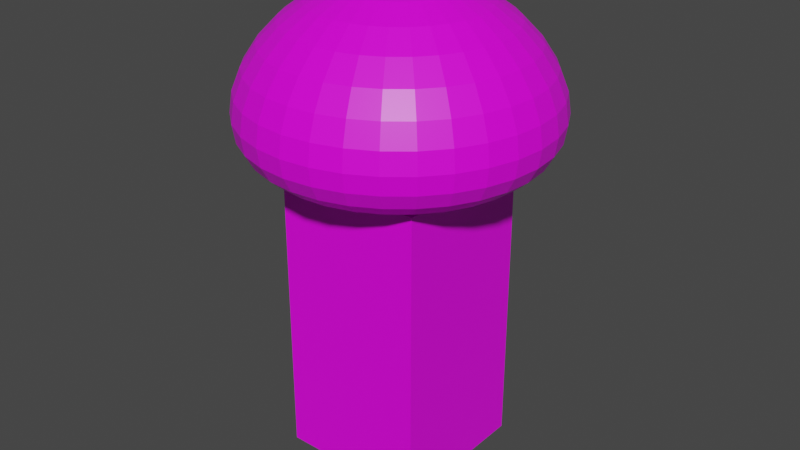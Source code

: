 # Source: research_lab.blend  (saved by Blender 2.90.8; exported with 4.5.12 LTS)
import bpy
from mathutils import Matrix  # noqa: F401  (used for matrix-valued properties, if any)

bpy.ops.wm.read_factory_settings(use_empty=True)
scene = bpy.context.scene
scene.name = 'Scene'

# ---- collections
col_collection = bpy.data.collections.new('Collection'); scene.collection.children.link(col_collection)

# ---- images (referenced by path relative to the original .blend; pixels are not part of the script)
import os
ASSET_DIR = os.environ.get("B2B_ASSET_DIR", "")  # directory of the original .blend (textures are referenced by path, not embedded)
HERE = os.path.dirname(os.path.abspath(__file__))  # packed textures are extracted next to this script under _unpacked/

def load_image(name, relpath, width, height, colorspace="sRGB"):
    """Load a texture the original file referenced (path relative to the .blend, or extracted next to this script)."""
    p = next((c for c in (os.path.join(HERE, relpath), os.path.join(ASSET_DIR, relpath)) if relpath and os.path.exists(c)), "")
    if p:
        img = bpy.data.images.load(p, check_existing=True)
        img.name = name
    else:  # same state as the original file: an image datablock whose file is absent (Cycles renders it pink)
        img = bpy.data.images.new(name, width, height)
        img.source = "FILE"
        img.filepath = "//" + (relpath or name)
    img.colorspace_settings.name = colorspace
    return img
img_pallet_png = load_image('pallet.png', 'pallet.png', 1024, 1024, 'sRGB')

# ---- materials (node trees are filled in below, after node groups)
mat_material = bpy.data.materials.new('Material')
mat_material.alpha_threshold = 0.0
mat_material.use_transparent_shadow = False
mat_material.line_color = (0.0, 0.0, 0.0, 1.0)

# ---- material node trees
mat_material.use_nodes = True; mat_material.node_tree.nodes.clear()
_N = mat_material.node_tree.nodes; _L = mat_material.node_tree.links
n0 = _N.new('ShaderNodeOutputMaterial'); n0.name = 'Material Output'; n0.location = (300, 300)
n1 = _N.new('ShaderNodeBsdfPrincipled'); n1.name = 'Principled BSDF'; n1.location = (10, 300)
n1.distribution = 'GGX'
n1.subsurface_method = 'BURLEY'
n1.inputs[2].default_value = 0.4
n1.inputs[3].default_value = 1.45
n1.inputs[27].default_value = (0.0, 0.0, 0.0, 1.0)
n1.inputs[28].default_value = 1.0
n2 = _N.new('ShaderNodeTexImage'); n2.name = 'Image Texture'; n2.location = (-493, 240)
n2.image = img_pallet_png
n2.interpolation = 'Closest'
_L.new(n1.outputs[0], n0.inputs[0])
_L.new(n2.outputs[0], n1.inputs[0])
n0.is_active_output = True

# ---- world
world_world = bpy.data.worlds.new('World'); scene.world = world_world
world_world.use_nodes = True; world_world.node_tree.nodes.clear()
_N = world_world.node_tree.nodes; _L = world_world.node_tree.links
n0 = _N.new('ShaderNodeOutputWorld'); n0.name = 'World Output'; n0.location = (300, 300)
n1 = _N.new('ShaderNodeBackground'); n1.name = 'Background'; n1.location = (10, 300)
n1.inputs[0].default_value = (0.05088, 0.05088, 0.05088, 1.0)
_L.new(n1.outputs[0], n0.inputs[0])
n0.is_active_output = True
world_world.color = (0.05088, 0.05088, 0.05088)
world_world.use_sun_shadow = False
world_world.sun_shadow_jitter_overblur = 0.0

# ---- meshes
me_cube = bpy.data.meshes.new('Cube')
me_cube.from_pydata([(1.0, 1.0, 4.0), (1.0, 1.0, 0.0), (1.0, -1.0, 4.0), (1.0, -1.0, 0.0), (-1.0, 1.0, 4.0), (-1.0, 1.0, 0.0), (-1.0, -1.0, 4.0), (-1.0, -1.0, 0.0)], [], [(0, 4, 6, 2), (3, 2, 6, 7), (7, 6, 4, 5), (5, 1, 3, 7), (1, 0, 2, 3), (5, 4, 0, 1)])
_uv = me_cube.uv_layers.new(name='UVMap')
_uv.uv.foreach_set('vector', [0.2229, 0.8273, 0.2229, 0.8273, 0.2229, 0.8273, 0.2229, 0.8273, 0.2229, 0.8273, 0.2229, 0.8273, 0.2229, 0.8273, 0.2229, 0.8273, 0.2229, 0.8273, 0.2229, 0.8273, 0.2229, 0.8273, 0.2229, 0.8273, 0.2229, 0.8273, 0.2229, 0.8273, 0.2229, 0.8273, 0.2229, 0.8273, 0.2229, 0.8273, 0.2229, 0.8273, 0.2229, 0.8273, 0.2229, 0.8273, 0.2229, 0.8273, 0.2229, 0.8273, 0.2229, 0.8273, 0.2229, 0.8273])
me_cube.materials.append(mat_material)
me_cube.use_remesh_preserve_volume = False
me_cube.use_remesh_preserve_attributes = False
me_cube.use_mirror_vertex_groups = False
me_cube.update()
me_sphere = bpy.data.meshes.new('Sphere')
me_sphere.from_pydata([(0.0, 0.1951, 0.9858), (0.0, 0.3827, 0.9322), (0.0, 0.5556, 0.847), (0.0, 0.7071, 0.736), (0.0, 0.8315, 0.6066), (0.0, 0.9239, 0.4672), (0.0, 0.9808, 0.3265), (0.0, 1.0, 0.1926), (0.0, 0.9808, 0.07271), (0.0, 0.5556, -0.1949), (0.03806, 0.1913, 0.9858), (0.07466, 0.3753, 0.9322), (0.1084, 0.5449, 0.847), (0.1379, 0.6935, 0.736), (0.1622, 0.8155, 0.6066), (0.1802, 0.9061, 0.4672), (0.1913, 0.9619, 0.3265), (0.1951, 0.9808, 0.1926), (0.1913, 0.9619, 0.07271), (0.1802, 0.9061, -0.02793), (0.1622, 0.8155, -0.1062), (0.1379, 0.6935, -0.1613), (0.1084, 0.5449, -0.1949), (0.07466, 0.3753, -0.2111), (0.03806, 0.1913, -0.2155), (0.07466, 0.1802, 0.9858), (0.1464, 0.3536, 0.9322), (0.2126, 0.5133, 0.847), (0.2706, 0.6533, 0.736), (0.3182, 0.7682, 0.6066), (0.3536, 0.8536, 0.4672), (0.3753, 0.9061, 0.3265), (0.3827, 0.9239, 0.1926), (0.3753, 0.9061, 0.07271), (0.3536, 0.8536, -0.02793), (0.3182, 0.7682, -0.1062), (0.2706, 0.6533, -0.1613), (0.2126, 0.5133, -0.1949), (0.1464, 0.3536, -0.2111), (0.07466, 0.1802, -0.2155), (0.1084, 0.1622, 0.9858), (0.2126, 0.3182, 0.9322), (0.3087, 0.4619, 0.847), (0.3928, 0.5879, 0.736), (0.4619, 0.6913, 0.6066), (0.5133, 0.7682, 0.4672), (0.5449, 0.8155, 0.3265), (0.5556, 0.8315, 0.1926), (0.5449, 0.8155, 0.07271), (0.5133, 0.7682, -0.02793), (0.4619, 0.6913, -0.1062), (0.3928, 0.5879, -0.1613), (0.3087, 0.4619, -0.1949), (0.2126, 0.3182, -0.2111), (0.1084, 0.1622, -0.2155), (0.1379, 0.1379, 0.9858), (0.2706, 0.2706, 0.9322), (0.3928, 0.3928, 0.847), (0.5, 0.5, 0.736), (0.5879, 0.5879, 0.6066), (0.6533, 0.6533, 0.4672), (0.6935, 0.6935, 0.3265), (0.7071, 0.7071, 0.1926), (0.6935, 0.6935, 0.07271), (0.6533, 0.6533, -0.02793), (0.5879, 0.5879, -0.1062), (0.5, 0.5, -0.1613), (0.3928, 0.3928, -0.1949), (0.2706, 0.2706, -0.2111), (0.1379, 0.1379, -0.2155), (0.1622, 0.1084, 0.9858), (0.3182, 0.2126, 0.9322), (0.4619, 0.3087, 0.847), (0.5879, 0.3928, 0.736), (0.6913, 0.4619, 0.6066), (0.7682, 0.5133, 0.4672), (0.8155, 0.5449, 0.3265), (0.8315, 0.5556, 0.1926), (0.8155, 0.5449, 0.07271), (0.7682, 0.5133, -0.02793), (0.6913, 0.4619, -0.1062), (0.5879, 0.3928, -0.1613), (0.4619, 0.3087, -0.1949), (0.3182, 0.2126, -0.2111), (0.1622, 0.1084, -0.2155), (0.1802, 0.07466, 0.9858), (0.3536, 0.1464, 0.9322), (0.5133, 0.2126, 0.847), (0.6533, 0.2706, 0.736), (0.7682, 0.3182, 0.6066), (0.8536, 0.3536, 0.4672), (0.9061, 0.3753, 0.3265), (0.9239, 0.3827, 0.1926), (0.9061, 0.3753, 0.07271), (0.8536, 0.3536, -0.02793), (0.7682, 0.3182, -0.1062), (0.6533, 0.2706, -0.1613), (0.5133, 0.2126, -0.1949), (0.3536, 0.1464, -0.2111), (0.1802, 0.07466, -0.2155), (0.1913, 0.03806, 0.9858), (0.3753, 0.07466, 0.9322), (0.5449, 0.1084, 0.847), (0.6935, 0.1379, 0.736), (0.8155, 0.1622, 0.6066), (0.9061, 0.1802, 0.4672), (0.9619, 0.1913, 0.3265), (0.9808, 0.1951, 0.1926), (0.9619, 0.1913, 0.07271), (0.9061, 0.1802, -0.02793), (0.8155, 0.1622, -0.1062), (0.6935, 0.1379, -0.1613), (0.5449, 0.1084, -0.1949), (0.3753, 0.07466, -0.2111), (0.1913, 0.03806, -0.2155), (0.1951, -3.266e-07, 0.9858), (0.3827, -3.192e-07, 0.9322), (0.5556, -3.117e-07, 0.847), (0.7071, -3.192e-07, 0.736), (0.8315, -3.341e-07, 0.6066), (0.9239, -2.745e-07, 0.4672), (0.9808, -3.937e-07, 0.3265), (1.0, -3.788e-07, 0.1926), (0.9808, -3.937e-07, 0.07271), (0.9239, -2.298e-07, -0.02793), (0.8315, -3.341e-07, -0.1062), (0.7071, -3.192e-07, -0.1613), (0.5556, -3.415e-07, -0.1949), (0.3827, -3.043e-07, -0.2111), (0.1951, -3.08e-07, -0.2155), (0.1913, -0.03806, 0.9858), (0.3753, -0.07466, 0.9322), (0.5449, -0.1084, 0.847), (0.6935, -0.138, 0.736), (0.8155, -0.1622, 0.6066), (0.9061, -0.1802, 0.4672), (0.9619, -0.1913, 0.3265), (0.9808, -0.1951, 0.1926), (0.9619, -0.1913, 0.07271), (0.9061, -0.1802, -0.02793), (0.8155, -0.1622, -0.1062), (0.6935, -0.138, -0.1613), (0.5449, -0.1084, -0.1949), (0.3753, -0.07466, -0.2111), (0.1913, -0.03806, -0.2155), (0.1802, -0.07466, 0.9858), (0.3536, -0.1464, 0.9322), (0.5133, -0.2126, 0.847), (0.6533, -0.2706, 0.736), (0.7682, -0.3182, 0.6066), (0.8536, -0.3536, 0.4672), (0.9061, -0.3753, 0.3265), (0.9239, -0.3827, 0.1926), (0.9061, -0.3753, 0.07271), (0.8536, -0.3536, -0.02793), (0.7682, -0.3182, -0.1062), (0.6533, -0.2706, -0.1613), (0.5133, -0.2126, -0.1949), (0.3536, -0.1464, -0.2111), (0.1802, -0.07466, -0.2155), (0.1622, -0.1084, 0.9858), (0.3182, -0.2126, 0.9322), (0.4619, -0.3087, 0.847), (0.5879, -0.3928, 0.736), (0.6913, -0.4619, 0.6066), (0.7682, -0.5133, 0.4672), (0.8155, -0.5449, 0.3265), (0.8315, -0.5556, 0.1926), (0.8155, -0.5449, 0.07271), (0.7682, -0.5133, -0.02793), (0.6913, -0.4619, -0.1062), (0.5879, -0.3928, -0.1613), (0.4619, -0.3087, -0.1949), (0.3182, -0.2126, -0.2111), (0.1622, -0.1084, -0.2155), (0.1379, -0.138, 0.9858), (0.2706, -0.2706, 0.9322), (0.3928, -0.3928, 0.847), (0.5, -0.5, 0.736), (0.5879, -0.5879, 0.6066), (0.6533, -0.6533, 0.4672), (0.6935, -0.6935, 0.3265), (0.7071, -0.7071, 0.1926), (0.6935, -0.6935, 0.07271), (0.6533, -0.6533, -0.02793), (0.5879, -0.5879, -0.1062), (0.5, -0.5, -0.1613), (0.3928, -0.3928, -0.1949), (0.2706, -0.2706, -0.2111), (0.1379, -0.138, -0.2155), (0.1084, -0.1622, 0.9858), (0.2126, -0.3182, 0.9322), (0.3087, -0.4619, 0.847), (0.3928, -0.5879, 0.736), (0.4619, -0.6913, 0.6066), (0.5133, -0.7682, 0.4672), (0.5449, -0.8155, 0.3265), (0.5556, -0.8315, 0.1926), (0.5449, -0.8155, 0.07271), (0.5133, -0.7682, -0.02793), (0.4619, -0.6913, -0.1062), (0.3928, -0.5879, -0.1613), (0.3087, -0.4619, -0.1949), (0.2126, -0.3182, -0.2111), (0.1084, -0.1622, -0.2155), (0.0, -3.258e-07, -0.2153), (0.07466, -0.1802, 0.9858), (0.1464, -0.3536, 0.9322), (0.2126, -0.5133, 0.847), (0.2706, -0.6533, 0.736), (0.3182, -0.7682, 0.6066), (0.3536, -0.8536, 0.4672), (0.3753, -0.9061, 0.3265), (0.3827, -0.9239, 0.1926), (0.3753, -0.9061, 0.07271), (0.3536, -0.8536, -0.02793), (0.3182, -0.7682, -0.1062), (0.2706, -0.6533, -0.1613), (0.2126, -0.5133, -0.1949), (0.1464, -0.3536, -0.2111), (0.07466, -0.1802, -0.2155), (0.03806, -0.1913, 0.9858), (0.07466, -0.3753, 0.9322), (0.1084, -0.5449, 0.847), (0.1379, -0.6935, 0.736), (0.1622, -0.8155, 0.6066), (0.1802, -0.9061, 0.4672), (0.1913, -0.9619, 0.3265), (0.1951, -0.9808, 0.1926), (0.1913, -0.9619, 0.07271), (0.1802, -0.9061, -0.02793), (0.1622, -0.8155, -0.1062), (0.1379, -0.6935, -0.1613), (0.1084, -0.5449, -0.1949), (0.07466, -0.3753, -0.2111), (0.03806, -0.1913, -0.2155), (-7.212e-09, -0.1951, 0.9858), (4.122e-08, -0.3827, 0.9322), (2.632e-08, -0.5556, 0.847), (-2.584e-08, -0.7071, 0.736), (-8.544e-08, -0.8315, 0.6066), (6.357e-08, -0.9239, 0.4672), (-8.544e-08, -0.9808, 0.3265), (-1.003e-07, -1.0, 0.1926), (-8.544e-08, -0.9808, 0.07271), (6.357e-08, -0.9239, -0.02793), (-8.544e-08, -0.8315, -0.1062), (-2.584e-08, -0.7071, -0.1613), (-1.094e-08, -0.5556, -0.1949), (3.964e-09, -0.3827, -0.2111), (3.964e-09, -0.1951, -0.2155), (-0.03806, -0.1913, 0.9858), (-0.07466, -0.3753, 0.9322), (-0.1084, -0.5449, 0.847), (-0.1379, -0.6935, 0.736), (-0.1622, -0.8155, 0.6066), (-0.1802, -0.9061, 0.4672), (-0.1913, -0.9619, 0.3265), (-0.1951, -0.9808, 0.1926), (-0.1913, -0.9619, 0.07271), (-0.1802, -0.9061, -0.02793), (-0.1622, -0.8155, -0.1062), (-0.1379, -0.6935, -0.1613), (-0.1084, -0.5449, -0.1949), (-0.07466, -0.3753, -0.2111), (-0.03806, -0.1913, -0.2155), (-0.07466, -0.1802, 0.9858), (-0.1464, -0.3536, 0.9322), (-0.2126, -0.5133, 0.847), (-0.2706, -0.6533, 0.736), (-0.3182, -0.7682, 0.6066), (-0.3536, -0.8536, 0.4672), (-0.3753, -0.9061, 0.3265), (-0.3827, -0.9239, 0.1926), (-0.3753, -0.9061, 0.07271), (-0.3536, -0.8536, -0.02793), (-0.3182, -0.7682, -0.1062), (-0.2706, -0.6533, -0.1613), (-0.2126, -0.5133, -0.1949), (-0.1464, -0.3536, -0.2111), (-0.07466, -0.1802, -0.2155), (-0.1084, -0.1622, 0.9858), (-0.2126, -0.3182, 0.9322), (-0.3087, -0.4619, 0.847), (-0.3928, -0.5879, 0.736), (-0.4619, -0.6913, 0.6066), (-0.5133, -0.7682, 0.4672), (-0.5449, -0.8155, 0.3265), (-0.5556, -0.8315, 0.1926), (-0.5449, -0.8155, 0.07271), (-0.5133, -0.7682, -0.02793), (-0.4619, -0.6913, -0.1062), (-0.3928, -0.5879, -0.1613), (-0.3087, -0.4619, -0.1949), (-0.2126, -0.3182, -0.2111), (-0.1084, -0.1622, -0.2155), (-2.304e-07, -5.562e-07, 1.004), (-0.1379, -0.138, 0.9858), (-0.2706, -0.2706, 0.9322), (-0.3928, -0.3928, 0.847), (-0.5, -0.5, 0.736), (-0.5879, -0.5879, 0.6066), (-0.6533, -0.6533, 0.4672), (-0.6935, -0.6935, 0.3265), (-0.7071, -0.7071, 0.1926), (-0.6935, -0.6935, 0.07271), (-0.6533, -0.6533, -0.02793), (-0.5879, -0.5879, -0.1062), (-0.5, -0.5, -0.1613), (-0.3928, -0.3928, -0.1949), (-0.2706, -0.2706, -0.2111), (-0.1379, -0.1379, -0.2155), (-0.1622, -0.1084, 0.9858), (-0.3182, -0.2126, 0.9322), (-0.4619, -0.3087, 0.847), (-0.5879, -0.3928, 0.736), (-0.6913, -0.4619, 0.6066), (-0.7682, -0.5133, 0.4672), (-0.8155, -0.5449, 0.3265), (-0.8315, -0.5556, 0.1926), (-0.8155, -0.5449, 0.07271), (-0.7682, -0.5133, -0.02793), (-0.6913, -0.4619, -0.1062), (-0.5879, -0.3928, -0.1613), (-0.4619, -0.3087, -0.1949), (-0.3182, -0.2126, -0.2111), (-0.1622, -0.1084, -0.2155), (-0.1802, -0.07466, 0.9858), (-0.3536, -0.1464, 0.9322), (-0.5133, -0.2126, 0.847), (-0.6533, -0.2706, 0.736), (-0.7682, -0.3182, 0.6066), (-0.8536, -0.3536, 0.4672), (-0.9061, -0.3753, 0.3265), (-0.9239, -0.3827, 0.1926), (-0.9061, -0.3753, 0.07271), (-0.8536, -0.3536, -0.02793), (-0.7682, -0.3182, -0.1062), (-0.6533, -0.2706, -0.1613), (-0.5133, -0.2126, -0.1949), (-0.3536, -0.1464, -0.2111), (-0.1802, -0.07466, -0.2155), (-0.1913, -0.03806, 0.9858), (-0.3753, -0.07466, 0.9322), (-0.5449, -0.1084, 0.847), (-0.6935, -0.1379, 0.736), (-0.8155, -0.1622, 0.6066), (-0.9061, -0.1802, 0.4672), (-0.9619, -0.1913, 0.3265), (-0.9808, -0.1951, 0.1926), (-0.9619, -0.1913, 0.07271), (-0.9061, -0.1802, -0.02793), (-0.8155, -0.1622, -0.1062), (-0.6935, -0.1379, -0.1613), (-0.5449, -0.1084, -0.1949), (-0.3753, -0.07466, -0.2111), (-0.1913, -0.03806, -0.2155), (-0.1951, -3.117e-07, 0.9858), (-0.3827, -2.819e-07, 0.9322), (-0.5556, -2.819e-07, 0.847), (-0.7071, -1.851e-07, 0.736), (-0.8315, -1.404e-07, 0.6066), (-0.9239, -3.192e-07, 0.4672), (-0.9808, -9.567e-08, 0.3265), (-1.0, -1.404e-07, 0.1926), (-0.9808, -9.567e-08, 0.07271), (-0.9239, -3.192e-07, -0.02793), (-0.8315, -1.404e-07, -0.1062), (-0.7071, -1.851e-07, -0.1613), (-0.5556, -2.596e-07, -0.1949), (-0.3827, -2.521e-07, -0.2111), (-0.1951, -3.155e-07, -0.2155), (-0.1913, 0.03806, 0.9858), (-0.3753, 0.07466, 0.9322), (-0.5449, 0.1084, 0.847), (-0.6935, 0.1379, 0.736), (-0.8155, 0.1622, 0.6066), (-0.9061, 0.1802, 0.4672), (-0.9619, 0.1913, 0.3265), (-0.9808, 0.1951, 0.1926), (-0.9619, 0.1913, 0.07271), (-0.9061, 0.1802, -0.02793), (-0.8155, 0.1622, -0.1062), (-0.6935, 0.1379, -0.1613), (-0.5449, 0.1084, -0.1949), (-0.3753, 0.07466, -0.2111), (-0.1913, 0.03806, -0.2155), (-0.1802, 0.07466, 0.9858), (-0.3536, 0.1464, 0.9322), (-0.5133, 0.2126, 0.847), (-0.6533, 0.2706, 0.736), (-0.7682, 0.3182, 0.6066), (-0.8536, 0.3536, 0.4672), (-0.9061, 0.3753, 0.3265), (-0.9239, 0.3827, 0.1926), (-0.9061, 0.3753, 0.07271), (-0.8536, 0.3536, -0.02793), (-0.7682, 0.3182, -0.1062), (-0.6533, 0.2706, -0.1613), (-0.5133, 0.2126, -0.1949), (-0.3536, 0.1464, -0.2111), (-0.1802, 0.07466, -0.2155), (-0.1622, 0.1084, 0.9858), (-0.3182, 0.2126, 0.9322), (-0.4619, 0.3087, 0.847), (-0.5879, 0.3928, 0.736), (-0.6913, 0.4619, 0.6066), (-0.7682, 0.5133, 0.4672), (-0.8155, 0.5449, 0.3265), (-0.8315, 0.5556, 0.1926), (-0.8155, 0.5449, 0.07271), (-0.7682, 0.5133, -0.02793), (-0.6913, 0.4619, -0.1062), (-0.5879, 0.3928, -0.1613), (-0.4619, 0.3087, -0.1949), (-0.3182, 0.2126, -0.2111), (-0.1622, 0.1084, -0.2155), (-0.1379, 0.1379, 0.9858), (-0.2706, 0.2706, 0.9322), (-0.3928, 0.3928, 0.847), (-0.5, 0.5, 0.736), (-0.5879, 0.5879, 0.6066), (-0.6533, 0.6533, 0.4672), (-0.6935, 0.6935, 0.3265), (-0.7071, 0.7071, 0.1926), (-0.6935, 0.6935, 0.07271), (-0.6533, 0.6533, -0.02793), (-0.5879, 0.5879, -0.1062), (-0.5, 0.5, -0.1613), (-0.3928, 0.3928, -0.1949), (-0.2706, 0.2706, -0.2111), (-0.1379, 0.1379, -0.2155), (-0.1084, 0.1622, 0.9858), (-0.2126, 0.3182, 0.9322), (-0.3087, 0.4619, 0.847), (-0.3928, 0.5879, 0.736), (-0.4619, 0.6913, 0.6066), (-0.5133, 0.7682, 0.4672), (-0.5449, 0.8155, 0.3265), (-0.5556, 0.8315, 0.1926), (-0.5449, 0.8155, 0.07271), (-0.5133, 0.7682, -0.02793), (-0.4619, 0.6913, -0.1062), (-0.3928, 0.5879, -0.1613), (-0.3087, 0.4619, -0.1949), (-0.2126, 0.3182, -0.2111), (-0.1084, 0.1622, -0.2155), (-0.07466, 0.1802, 0.9858), (-0.1464, 0.3536, 0.9322), (-0.2126, 0.5133, 0.847), (-0.2706, 0.6533, 0.736), (-0.3182, 0.7682, 0.6066), (-0.3536, 0.8536, 0.4672), (-0.3753, 0.9061, 0.3265), (-0.3827, 0.9239, 0.1926), (-0.3753, 0.9061, 0.07271), (-0.3536, 0.8536, -0.02793), (-0.3182, 0.7682, -0.1062), (-0.2706, 0.6533, -0.1613), (-0.2126, 0.5133, -0.1949), (-0.1464, 0.3536, -0.2111), (-0.07466, 0.1802, -0.2155), (-0.03806, 0.1913, 0.9858), (-0.07466, 0.3753, 0.9322), (-0.1084, 0.5449, 0.847), (-0.1379, 0.6935, 0.736), (-0.1622, 0.8155, 0.6066), (-0.1802, 0.9061, 0.4672), (-0.1913, 0.9619, 0.3265), (-0.1951, 0.9808, 0.1926), (-0.1913, 0.9619, 0.07271), (-0.1802, 0.9061, -0.02793), (-0.1622, 0.8155, -0.1062), (-0.1379, 0.6935, -0.1613), (-0.1084, 0.5449, -0.1949), (-0.07466, 0.3753, -0.2111), (-0.03806, 0.1913, -0.2155), (6.357e-08, 0.9239, -0.02793), (2.722e-07, 0.8315, -0.1062), (1.53e-07, 0.7071, -0.1613), (7.847e-08, 0.3827, -0.2111), (1.514e-08, 0.1951, -0.2155)], [], [(1, 0, 10, 11), (477, 8, 18, 19), (2, 1, 11, 12), (478, 477, 19, 20), (3, 2, 12, 13), (479, 478, 20, 21), (4, 3, 13, 14), (9, 479, 21, 22), (5, 4, 14, 15), (480, 9, 22, 23), (6, 5, 15, 16), (481, 480, 23, 24), (7, 6, 16, 17), (0, 296, 10), (205, 481, 24), (8, 7, 17, 18), (10, 296, 25), (205, 24, 39), (18, 17, 32, 33), (11, 10, 25, 26), (19, 18, 33, 34), (12, 11, 26, 27), (20, 19, 34, 35), (13, 12, 27, 28), (21, 20, 35, 36), (14, 13, 28, 29), (22, 21, 36, 37), (15, 14, 29, 30), (23, 22, 37, 38), (16, 15, 30, 31), (24, 23, 38, 39), (17, 16, 31, 32), (29, 28, 43, 44), (37, 36, 51, 52), (30, 29, 44, 45), (38, 37, 52, 53), (31, 30, 45, 46), (39, 38, 53, 54), (32, 31, 46, 47), (25, 296, 40), (205, 39, 54), (33, 32, 47, 48), (26, 25, 40, 41), (34, 33, 48, 49), (27, 26, 41, 42), (35, 34, 49, 50), (28, 27, 42, 43), (36, 35, 50, 51), (48, 47, 62, 63), (41, 40, 55, 56), (49, 48, 63, 64), (42, 41, 56, 57), (50, 49, 64, 65), (43, 42, 57, 58), (51, 50, 65, 66), (44, 43, 58, 59), (52, 51, 66, 67), (45, 44, 59, 60), (53, 52, 67, 68), (46, 45, 60, 61), (54, 53, 68, 69), (47, 46, 61, 62), (40, 296, 55), (205, 54, 69), (67, 66, 81, 82), (60, 59, 74, 75), (68, 67, 82, 83), (61, 60, 75, 76), (69, 68, 83, 84), (62, 61, 76, 77), (55, 296, 70), (205, 69, 84), (63, 62, 77, 78), (56, 55, 70, 71), (64, 63, 78, 79), (57, 56, 71, 72), (65, 64, 79, 80), (58, 57, 72, 73), (66, 65, 80, 81), (59, 58, 73, 74), (71, 70, 85, 86), (79, 78, 93, 94), (72, 71, 86, 87), (80, 79, 94, 95), (73, 72, 87, 88), (81, 80, 95, 96), (74, 73, 88, 89), (82, 81, 96, 97), (75, 74, 89, 90), (83, 82, 97, 98), (76, 75, 90, 91), (84, 83, 98, 99), (77, 76, 91, 92), (70, 296, 85), (205, 84, 99), (78, 77, 92, 93), (90, 89, 104, 105), (98, 97, 112, 113), (91, 90, 105, 106), (99, 98, 113, 114), (92, 91, 106, 107), (85, 296, 100), (205, 99, 114), (93, 92, 107, 108), (86, 85, 100, 101), (94, 93, 108, 109), (87, 86, 101, 102), (95, 94, 109, 110), (88, 87, 102, 103), (96, 95, 110, 111), (89, 88, 103, 104), (97, 96, 111, 112), (109, 108, 123, 124), (102, 101, 116, 117), (110, 109, 124, 125), (103, 102, 117, 118), (111, 110, 125, 126), (104, 103, 118, 119), (112, 111, 126, 127), (105, 104, 119, 120), (113, 112, 127, 128), (106, 105, 120, 121), (114, 113, 128, 129), (107, 106, 121, 122), (100, 296, 115), (205, 114, 129), (108, 107, 122, 123), (101, 100, 115, 116), (128, 127, 142, 143), (121, 120, 135, 136), (129, 128, 143, 144), (122, 121, 136, 137), (115, 296, 130), (205, 129, 144), (123, 122, 137, 138), (116, 115, 130, 131), (124, 123, 138, 139), (117, 116, 131, 132), (125, 124, 139, 140), (118, 117, 132, 133), (126, 125, 140, 141), (119, 118, 133, 134), (127, 126, 141, 142), (120, 119, 134, 135), (140, 139, 154, 155), (133, 132, 147, 148), (141, 140, 155, 156), (134, 133, 148, 149), (142, 141, 156, 157), (135, 134, 149, 150), (143, 142, 157, 158), (136, 135, 150, 151), (144, 143, 158, 159), (137, 136, 151, 152), (130, 296, 145), (205, 144, 159), (138, 137, 152, 153), (131, 130, 145, 146), (139, 138, 153, 154), (132, 131, 146, 147), (159, 158, 173, 174), (152, 151, 166, 167), (145, 296, 160), (205, 159, 174), (153, 152, 167, 168), (146, 145, 160, 161), (154, 153, 168, 169), (147, 146, 161, 162), (155, 154, 169, 170), (148, 147, 162, 163), (156, 155, 170, 171), (149, 148, 163, 164), (157, 156, 171, 172), (150, 149, 164, 165), (158, 157, 172, 173), (151, 150, 165, 166), (163, 162, 177, 178), (171, 170, 185, 186), (164, 163, 178, 179), (172, 171, 186, 187), (165, 164, 179, 180), (173, 172, 187, 188), (166, 165, 180, 181), (174, 173, 188, 189), (167, 166, 181, 182), (160, 296, 175), (205, 174, 189), (168, 167, 182, 183), (161, 160, 175, 176), (169, 168, 183, 184), (162, 161, 176, 177), (170, 169, 184, 185), (182, 181, 196, 197), (175, 296, 190), (205, 189, 204), (183, 182, 197, 198), (176, 175, 190, 191), (184, 183, 198, 199), (177, 176, 191, 192), (185, 184, 199, 200), (178, 177, 192, 193), (186, 185, 200, 201), (179, 178, 193, 194), (187, 186, 201, 202), (180, 179, 194, 195), (188, 187, 202, 203), (181, 180, 195, 196), (189, 188, 203, 204), (201, 200, 216, 217), (194, 193, 209, 210), (202, 201, 217, 218), (195, 194, 210, 211), (203, 202, 218, 219), (196, 195, 211, 212), (204, 203, 219, 220), (197, 196, 212, 213), (190, 296, 206), (205, 204, 220), (198, 197, 213, 214), (191, 190, 206, 207), (199, 198, 214, 215), (192, 191, 207, 208), (200, 199, 215, 216), (193, 192, 208, 209), (206, 296, 221), (205, 220, 235), (214, 213, 228, 229), (207, 206, 221, 222), (215, 214, 229, 230), (208, 207, 222, 223), (216, 215, 230, 231), (209, 208, 223, 224), (217, 216, 231, 232), (210, 209, 224, 225), (218, 217, 232, 233), (211, 210, 225, 226), (219, 218, 233, 234), (212, 211, 226, 227), (220, 219, 234, 235), (213, 212, 227, 228), (225, 224, 239, 240), (233, 232, 247, 248), (226, 225, 240, 241), (234, 233, 248, 249), (227, 226, 241, 242), (235, 234, 249, 250), (228, 227, 242, 243), (221, 296, 236), (205, 235, 250), (229, 228, 243, 244), (222, 221, 236, 237), (230, 229, 244, 245), (223, 222, 237, 238), (231, 230, 245, 246), (224, 223, 238, 239), (232, 231, 246, 247), (244, 243, 258, 259), (237, 236, 251, 252), (245, 244, 259, 260), (238, 237, 252, 253), (246, 245, 260, 261), (239, 238, 253, 254), (247, 246, 261, 262), (240, 239, 254, 255), (248, 247, 262, 263), (241, 240, 255, 256), (249, 248, 263, 264), (242, 241, 256, 257), (250, 249, 264, 265), (243, 242, 257, 258), (236, 296, 251), (205, 250, 265), (263, 262, 277, 278), (256, 255, 270, 271), (264, 263, 278, 279), (257, 256, 271, 272), (265, 264, 279, 280), (258, 257, 272, 273), (251, 296, 266), (205, 265, 280), (259, 258, 273, 274), (252, 251, 266, 267), (260, 259, 274, 275), (253, 252, 267, 268), (261, 260, 275, 276), (254, 253, 268, 269), (262, 261, 276, 277), (255, 254, 269, 270), (275, 274, 289, 290), (268, 267, 282, 283), (276, 275, 290, 291), (269, 268, 283, 284), (277, 276, 291, 292), (270, 269, 284, 285), (278, 277, 292, 293), (271, 270, 285, 286), (279, 278, 293, 294), (272, 271, 286, 287), (280, 279, 294, 295), (273, 272, 287, 288), (266, 296, 281), (205, 280, 295), (274, 273, 288, 289), (267, 266, 281, 282), (294, 293, 309, 310), (287, 286, 302, 303), (295, 294, 310, 311), (288, 287, 303, 304), (281, 296, 297), (205, 295, 311), (289, 288, 304, 305), (282, 281, 297, 298), (290, 289, 305, 306), (283, 282, 298, 299), (291, 290, 306, 307), (284, 283, 299, 300), (292, 291, 307, 308), (285, 284, 300, 301), (293, 292, 308, 309), (286, 285, 301, 302), (299, 298, 313, 314), (307, 306, 321, 322), (300, 299, 314, 315), (308, 307, 322, 323), (301, 300, 315, 316), (309, 308, 323, 324), (302, 301, 316, 317), (310, 309, 324, 325), (303, 302, 317, 318), (311, 310, 325, 326), (304, 303, 318, 319), (297, 296, 312), (205, 311, 326), (305, 304, 319, 320), (298, 297, 312, 313), (306, 305, 320, 321), (318, 317, 332, 333), (326, 325, 340, 341), (319, 318, 333, 334), (312, 296, 327), (205, 326, 341), (320, 319, 334, 335), (313, 312, 327, 328), (321, 320, 335, 336), (314, 313, 328, 329), (322, 321, 336, 337), (315, 314, 329, 330), (323, 322, 337, 338), (316, 315, 330, 331), (324, 323, 338, 339), (317, 316, 331, 332), (325, 324, 339, 340), (337, 336, 351, 352), (330, 329, 344, 345), (338, 337, 352, 353), (331, 330, 345, 346), (339, 338, 353, 354), (332, 331, 346, 347), (340, 339, 354, 355), (333, 332, 347, 348), (341, 340, 355, 356), (334, 333, 348, 349), (327, 296, 342), (205, 341, 356), (335, 334, 349, 350), (328, 327, 342, 343), (336, 335, 350, 351), (329, 328, 343, 344), (356, 355, 370, 371), (349, 348, 363, 364), (342, 296, 357), (205, 356, 371), (350, 349, 364, 365), (343, 342, 357, 358), (351, 350, 365, 366), (344, 343, 358, 359), (352, 351, 366, 367), (345, 344, 359, 360), (353, 352, 367, 368), (346, 345, 360, 361), (354, 353, 368, 369), (347, 346, 361, 362), (355, 354, 369, 370), (348, 347, 362, 363), (360, 359, 374, 375), (368, 367, 382, 383), (361, 360, 375, 376), (369, 368, 383, 384), (362, 361, 376, 377), (370, 369, 384, 385), (363, 362, 377, 378), (371, 370, 385, 386), (364, 363, 378, 379), (357, 296, 372), (205, 371, 386), (365, 364, 379, 380), (358, 357, 372, 373), (366, 365, 380, 381), (359, 358, 373, 374), (367, 366, 381, 382), (379, 378, 393, 394), (372, 296, 387), (205, 386, 401), (380, 379, 394, 395), (373, 372, 387, 388), (381, 380, 395, 396), (374, 373, 388, 389), (382, 381, 396, 397), (375, 374, 389, 390), (383, 382, 397, 398), (376, 375, 390, 391), (384, 383, 398, 399), (377, 376, 391, 392), (385, 384, 399, 400), (378, 377, 392, 393), (386, 385, 400, 401), (398, 397, 412, 413), (391, 390, 405, 406), (399, 398, 413, 414), (392, 391, 406, 407), (400, 399, 414, 415), (393, 392, 407, 408), (401, 400, 415, 416), (394, 393, 408, 409), (387, 296, 402), (205, 401, 416), (395, 394, 409, 410), (388, 387, 402, 403), (396, 395, 410, 411), (389, 388, 403, 404), (397, 396, 411, 412), (390, 389, 404, 405), (205, 416, 431), (410, 409, 424, 425), (403, 402, 417, 418), (411, 410, 425, 426), (404, 403, 418, 419), (412, 411, 426, 427), (405, 404, 419, 420), (413, 412, 427, 428), (406, 405, 420, 421), (414, 413, 428, 429), (407, 406, 421, 422), (415, 414, 429, 430), (408, 407, 422, 423), (416, 415, 430, 431), (409, 408, 423, 424), (402, 296, 417), (429, 428, 443, 444), (422, 421, 436, 437), (430, 429, 444, 445), (423, 422, 437, 438), (431, 430, 445, 446), (424, 423, 438, 439), (417, 296, 432), (205, 431, 446), (425, 424, 439, 440), (418, 417, 432, 433), (426, 425, 440, 441), (419, 418, 433, 434), (427, 426, 441, 442), (420, 419, 434, 435), (428, 427, 442, 443), (421, 420, 435, 436), (433, 432, 447, 448), (441, 440, 455, 456), (434, 433, 448, 449), (442, 441, 456, 457), (435, 434, 449, 450), (443, 442, 457, 458), (436, 435, 450, 451), (444, 443, 458, 459), (437, 436, 451, 452), (445, 444, 459, 460), (438, 437, 452, 453), (446, 445, 460, 461), (439, 438, 453, 454), (432, 296, 447), (205, 446, 461), (440, 439, 454, 455), (452, 451, 466, 467), (460, 459, 474, 475), (453, 452, 467, 468), (461, 460, 475, 476), (454, 453, 468, 469), (447, 296, 462), (205, 461, 476), (455, 454, 469, 470), (448, 447, 462, 463), (456, 455, 470, 471), (449, 448, 463, 464), (457, 456, 471, 472), (450, 449, 464, 465), (458, 457, 472, 473), (451, 450, 465, 466), (459, 458, 473, 474), (471, 470, 8, 477), (464, 463, 1, 2), (472, 471, 477, 478), (465, 464, 2, 3), (473, 472, 478, 479), (466, 465, 3, 4), (474, 473, 479, 9), (467, 466, 4, 5), (475, 474, 9, 480), (468, 467, 5, 6), (476, 475, 480, 481), (469, 468, 6, 7), (462, 296, 0), (205, 476, 481), (470, 469, 7, 8), (463, 462, 0, 1)])
_uv = me_sphere.uv_layers.new(name='UVMap')
_uv.uv.foreach_set('vector', [0.1242, 0.1949, 0.1242, 0.1949, 0.1242, 0.1949, 0.1242, 0.1949, 0.1242, 0.1949, 0.1242, 0.1949, 0.1242, 0.1949, 0.1242, 0.1949, 0.1242, 0.1949, 0.1242, 0.1949, 0.1242, 0.1949, 0.1242, 0.1949, 0.1242, 0.1949, 0.1242, 0.1949, 0.1242, 0.1949, 0.1242, 0.1949, 0.1242, 0.1949, 0.1242, 0.1949, 0.1242, 0.1949, 0.1242, 0.1949, 0.1242, 0.1949, 0.1242, 0.1949, 0.1242, 0.1949, 0.1242, 0.1949, 0.1242, 0.1949, 0.1242, 0.1949, 0.1242, 0.1949, 0.1242, 0.1949, 0.1242, 0.1949, 0.1242, 0.1949, 0.1242, 0.1949, 0.1242, 0.1949, 0.1242, 0.1949, 0.1242, 0.1949, 0.1242, 0.1949, 0.1242, 0.1949, 0.1242, 0.1949, 0.1242, 0.1949, 0.1242, 0.1949, 0.1242, 0.1949, 0.1242, 0.1949, 0.1242, 0.1949, 0.1242, 0.1949, 0.1242, 0.1949, 0.1242, 0.1949, 0.1242, 0.1949, 0.1242, 0.1949, 0.1242, 0.1949, 0.1242, 0.1949, 0.1242, 0.1949, 0.1242, 0.1949, 0.1242, 0.1949, 0.1242, 0.1949, 0.1242, 0.1949, 0.1242, 0.1949, 0.1242, 0.1949, 0.1242, 0.1949, 0.1242, 0.1949, 0.1242, 0.1949, 0.1242, 0.1949, 0.1242, 0.1949, 0.1242, 0.1949, 0.1242, 0.1949, 0.1242, 0.1949, 0.1242, 0.1949, 0.1242, 0.1949, 0.1242, 0.1949, 0.1242, 0.1949, 0.1242, 0.1949, 0.1242, 0.1949, 0.1242, 0.1949, 0.1242, 0.1949, 0.1242, 0.1949, 0.1242, 0.1949, 0.1242, 0.1949, 0.1242, 0.1949, 0.1242, 0.1949, 0.1242, 0.1949, 0.1242, 0.1949, 0.1242, 0.1949, 0.1242, 0.1949, 0.1242, 0.1949, 0.1242, 0.1949, 0.1242, 0.1949, 0.1242, 0.1949, 0.1242, 0.1949, 0.1242, 0.1949, 0.1242, 0.1949, 0.1242, 0.1949, 0.1242, 0.1949, 0.1242, 0.1949, 0.1242, 0.1949, 0.1242, 0.1949, 0.1242, 0.1949, 0.1242, 0.1949, 0.1242, 0.1949, 0.1242, 0.1949, 0.1242, 0.1949, 0.1242, 0.1949, 0.1242, 0.1949, 0.1242, 0.1949, 0.1242, 0.1949, 0.1242, 0.1949, 0.1242, 0.1949, 0.1242, 0.1949, 0.1242, 0.1949, 0.1242, 0.1949, 0.1242, 0.1949, 0.1242, 0.1949, 0.1242, 0.1949, 0.1242, 0.1949, 0.1242, 0.1949, 0.1242, 0.1949, 0.1242, 0.1949, 0.1242, 0.1949, 0.1242, 0.1949, 0.1242, 0.1949, 0.1242, 0.1949, 0.1242, 0.1949, 0.1242, 0.1949, 0.1242, 0.1949, 0.1242, 0.1949, 0.1242, 0.1949, 0.1242, 0.1949, 0.1242, 0.1949, 0.1242, 0.1949, 0.1242, 0.1949, 0.1242, 0.1949, 0.1242, 0.1949, 0.1242, 0.1949, 0.1242, 0.1949, 0.1242, 0.1949, 0.1242, 0.1949, 0.1242, 0.1949, 0.1242, 0.1949, 0.1242, 0.1949, 0.1242, 0.1949, 0.1242, 0.1949, 0.1242, 0.1949, 0.1242, 0.1949, 0.1242, 0.1949, 0.1242, 0.1949, 0.1242, 0.1949, 0.1242, 0.1949, 0.1242, 0.1949, 0.1242, 0.1949, 0.1242, 0.1949, 0.1242, 0.1949, 0.1242, 0.1949, 0.1242, 0.1949, 0.1242, 0.1949, 0.1242, 0.1949, 0.1242, 0.1949, 0.1242, 0.1949, 0.1242, 0.1949, 0.1242, 0.1949, 0.1242, 0.1949, 0.1242, 0.1949, 0.1242, 0.1949, 0.1242, 0.1949, 0.1242, 0.1949, 0.1242, 0.1949, 0.1242, 0.1949, 0.1242, 0.1949, 0.1242, 0.1949, 0.1242, 0.1949, 0.1242, 0.1949, 0.1242, 0.1949, 0.1242, 0.1949, 0.1242, 0.1949, 0.1242, 0.1949, 0.1242, 0.1949, 0.1242, 0.1949, 0.1242, 0.1949, 0.1242, 0.1949, 0.1242, 0.1949, 0.1242, 0.1949, 0.1242, 0.1949, 0.1242, 0.1949, 0.1242, 0.1949, 0.1242, 0.1949, 0.1242, 0.1949, 0.1242, 0.1949, 0.1242, 0.1949, 0.1242, 0.1949, 0.1242, 0.1949, 0.1242, 0.1949, 0.1242, 0.1949, 0.1242, 0.1949, 0.1242, 0.1949, 0.1242, 0.1949, 0.1242, 0.1949, 0.1242, 0.1949, 0.1242, 0.1949, 0.1242, 0.1949, 0.1242, 0.1949, 0.1242, 0.1949, 0.1242, 0.1949, 0.1242, 0.1949, 0.1242, 0.1949, 0.1242, 0.1949, 0.1242, 0.1949, 0.1242, 0.1949, 0.1242, 0.1949, 0.1242, 0.1949, 0.1242, 0.1949, 0.1242, 0.1949, 0.1242, 0.1949, 0.1242, 0.1949, 0.1242, 0.1949, 0.1242, 0.1949, 0.1242, 0.1949, 0.1242, 0.1949, 0.1242, 0.1949, 0.1242, 0.1949, 0.1242, 0.1949, 0.1242, 0.1949, 0.1242, 0.1949, 0.1242, 0.1949, 0.1242, 0.1949, 0.1242, 0.1949, 0.1242, 0.1949, 0.1242, 0.1949, 0.1242, 0.1949, 0.1242, 0.1949, 0.1242, 0.1949, 0.1242, 0.1949, 0.1242, 0.1949, 0.1242, 0.1949, 0.1242, 0.1949, 0.1242, 0.1949, 0.1242, 0.1949, 0.1242, 0.1949, 0.1242, 0.1949, 0.1242, 0.1949, 0.1242, 0.1949, 0.1242, 0.1949, 0.1242, 0.1949, 0.1242, 0.1949, 0.1242, 0.1949, 0.1242, 0.1949, 0.1242, 0.1949, 0.1242, 0.1949, 0.1242, 0.1949, 0.1242, 0.1949, 0.1242, 0.1949, 0.1242, 0.1949, 0.1242, 0.1949, 0.1242, 0.1949, 0.1242, 0.1949, 0.1242, 0.1949, 0.1242, 0.1949, 0.1242, 0.1949, 0.1242, 0.1949, 0.1242, 0.1949, 0.1242, 0.1949, 0.1242, 0.1949, 0.1242, 0.1949, 0.1242, 0.1949, 0.1242, 0.1949, 0.1242, 0.1949, 0.1242, 0.1949, 0.1242, 0.1949, 0.1242, 0.1949, 0.1242, 0.1949, 0.1242, 0.1949, 0.1242, 0.1949, 0.1242, 0.1949, 0.1242, 0.1949, 0.1242, 0.1949, 0.1242, 0.1949, 0.1242, 0.1949, 0.1242, 0.1949, 0.1242, 0.1949, 0.1242, 0.1949, 0.1242, 0.1949, 0.1242, 0.1949, 0.1242, 0.1949, 0.1242, 0.1949, 0.1242, 0.1949, 0.1242, 0.1949, 0.1242, 0.1949, 0.1242, 0.1949, 0.1242, 0.1949, 0.1242, 0.1949, 0.1242, 0.1949, 0.1242, 0.1949, 0.1242, 0.1949, 0.1242, 0.1949, 0.1242, 0.1949, 0.1242, 0.1949, 0.1242, 0.1949, 0.1242, 0.1949, 0.1242, 0.1949, 0.1242, 0.1949, 0.1242, 0.1949, 0.1242, 0.1949, 0.1242, 0.1949, 0.1242, 0.1949, 0.1242, 0.1949, 0.1242, 0.1949, 0.1242, 0.1949, 0.1242, 0.1949, 0.1242, 0.1949, 0.1242, 0.1949, 0.1242, 0.1949, 0.1242, 0.1949, 0.1242, 0.1949, 0.1242, 0.1949, 0.1242, 0.1949, 0.1242, 0.1949, 0.1242, 0.1949, 0.1242, 0.1949, 0.1242, 0.1949, 0.1242, 0.1949, 0.1242, 0.1949, 0.1242, 0.1949, 0.1242, 0.1949, 0.1242, 0.1949, 0.1242, 0.1949, 0.1242, 0.1949, 0.1242, 0.1949, 0.1242, 0.1949, 0.1242, 0.1949, 0.1242, 0.1949, 0.1242, 0.1949, 0.1242, 0.1949, 0.1242, 0.1949, 0.1242, 0.1949, 0.1242, 0.1949, 0.1242, 0.1949, 0.1242, 0.1949, 0.1242, 0.1949, 0.1242, 0.1949, 0.1242, 0.1949, 0.1242, 0.1949, 0.1242, 0.1949, 0.1242, 0.1949, 0.1242, 0.1949, 0.1242, 0.1949, 0.1242, 0.1949, 0.1242, 0.1949, 0.1242, 0.1949, 0.1242, 0.1949, 0.1242, 0.1949, 0.1242, 0.1949, 0.1242, 0.1949, 0.1242, 0.1949, 0.1242, 0.1949, 0.1242, 0.1949, 0.1242, 0.1949, 0.1242, 0.1949, 0.1242, 0.1949, 0.1242, 0.1949, 0.1242, 0.1949, 0.1242, 0.1949, 0.1242, 0.1949, 0.1242, 0.1949, 0.1242, 0.1949, 0.1242, 0.1949, 0.1242, 0.1949, 0.1242, 0.1949, 0.1242, 0.1949, 0.1242, 0.1949, 0.1242, 0.1949, 0.1242, 0.1949, 0.1242, 0.1949, 0.1242, 0.1949, 0.1242, 0.1949, 0.1242, 0.1949, 0.1242, 0.1949, 0.1242, 0.1949, 0.1242, 0.1949, 0.1242, 0.1949, 0.1242, 0.1949, 0.1242, 0.1949, 0.1242, 0.1949, 0.1242, 0.1949, 0.1242, 0.1949, 0.1242, 0.1949, 0.1242, 0.1949, 0.1242, 0.1949, 0.1242, 0.1949, 0.1242, 0.1949, 0.1242, 0.1949, 0.1242, 0.1949, 0.1242, 0.1949, 0.1242, 0.1949, 0.1242, 0.1949, 0.1242, 0.1949, 0.1242, 0.1949, 0.1242, 0.1949, 0.1242, 0.1949, 0.1242, 0.1949, 0.1242, 0.1949, 0.1242, 0.1949, 0.1242, 0.1949, 0.1242, 0.1949, 0.1242, 0.1949, 0.1242, 0.1949, 0.1242, 0.1949, 0.1242, 0.1949, 0.1242, 0.1949, 0.1242, 0.1949, 0.1242, 0.1949, 0.1242, 0.1949, 0.1242, 0.1949, 0.1242, 0.1949, 0.1242, 0.1949, 0.1242, 0.1949, 0.1242, 0.1949, 0.1242, 0.1949, 0.1242, 0.1949, 0.1242, 0.1949, 0.1242, 0.1949, 0.1242, 0.1949, 0.1242, 0.1949, 0.1242, 0.1949, 0.1242, 0.1949, 0.1242, 0.1949, 0.1242, 0.1949, 0.1242, 0.1949, 0.1242, 0.1949, 0.1242, 0.1949, 0.1242, 0.1949, 0.1242, 0.1949, 0.1242, 0.1949, 0.1242, 0.1949, 0.1242, 0.1949, 0.1242, 0.1949, 0.1242, 0.1949, 0.1242, 0.1949, 0.1242, 0.1949, 0.1242, 0.1949, 0.1242, 0.1949, 0.1242, 0.1949, 0.1242, 0.1949, 0.1242, 0.1949, 0.1242, 0.1949, 0.1242, 0.1949, 0.1242, 0.1949, 0.1242, 0.1949, 0.1242, 0.1949, 0.1242, 0.1949, 0.1242, 0.1949, 0.1242, 0.1949, 0.1242, 0.1949, 0.1242, 0.1949, 0.1242, 0.1949, 0.1242, 0.1949, 0.1242, 0.1949, 0.1242, 0.1949, 0.1242, 0.1949, 0.1242, 0.1949, 0.1242, 0.1949, 0.1242, 0.1949, 0.1242, 0.1949, 0.1242, 0.1949, 0.1242, 0.1949, 0.1242, 0.1949, 0.1242, 0.1949, 0.1242, 0.1949, 0.1242, 0.1949, 0.1242, 0.1949, 0.1242, 0.1949, 0.1242, 0.1949, 0.1242, 0.1949, 0.1242, 0.1949, 0.1242, 0.1949, 0.1242, 0.1949, 0.1242, 0.1949, 0.1242, 0.1949, 0.1242, 0.1949, 0.1242, 0.1949, 0.1242, 0.1949, 0.1242, 0.1949, 0.1242, 0.1949, 0.1242, 0.1949, 0.1242, 0.1949, 0.1242, 0.1949, 0.1242, 0.1949, 0.1242, 0.1949, 0.1242, 0.1949, 0.1242, 0.1949, 0.1242, 0.1949, 0.1242, 0.1949, 0.1242, 0.1949, 0.1242, 0.1949, 0.1242, 0.1949, 0.1242, 0.1949, 0.1242, 0.1949, 0.1242, 0.1949, 0.1242, 0.1949, 0.1242, 0.1949, 0.1242, 0.1949, 0.1242, 0.1949, 0.1242, 0.1949, 0.1242, 0.1949, 0.1242, 0.1949, 0.1242, 0.1949, 0.1242, 0.1949, 0.1242, 0.1949, 0.1242, 0.1949, 0.1242, 0.1949, 0.1242, 0.1949, 0.1242, 0.1949, 0.1242, 0.1949, 0.1242, 0.1949, 0.1242, 0.1949, 0.1242, 0.1949, 0.1242, 0.1949, 0.1242, 0.1949, 0.1242, 0.1949, 0.1242, 0.1949, 0.1242, 0.1949, 0.1242, 0.1949, 0.1242, 0.1949, 0.1242, 0.1949, 0.1242, 0.1949, 0.1242, 0.1949, 0.1242, 0.1949, 0.1242, 0.1949, 0.1242, 0.1949, 0.1242, 0.1949, 0.1242, 0.1949, 0.1242, 0.1949, 0.1242, 0.1949, 0.1242, 0.1949, 0.1242, 0.1949, 0.1242, 0.1949, 0.1242, 0.1949, 0.1242, 0.1949, 0.1242, 0.1949, 0.1242, 0.1949, 0.1242, 0.1949, 0.1242, 0.1949, 0.1242, 0.1949, 0.1242, 0.1949, 0.1242, 0.1949, 0.1242, 0.1949, 0.1242, 0.1949, 0.1242, 0.1949, 0.1242, 0.1949, 0.1242, 0.1949, 0.1242, 0.1949, 0.1242, 0.1949, 0.1242, 0.1949, 0.1242, 0.1949, 0.1242, 0.1949, 0.1242, 0.1949, 0.1242, 0.1949, 0.1242, 0.1949, 0.1242, 0.1949, 0.1242, 0.1949, 0.1242, 0.1949, 0.1242, 0.1949, 0.1242, 0.1949, 0.1242, 0.1949, 0.1242, 0.1949, 0.1242, 0.1949, 0.1242, 0.1949, 0.1242, 0.1949, 0.1242, 0.1949, 0.1242, 0.1949, 0.1242, 0.1949, 0.1242, 0.1949, 0.1242, 0.1949, 0.1242, 0.1949, 0.1242, 0.1949, 0.1242, 0.1949, 0.1242, 0.1949, 0.1242, 0.1949, 0.1242, 0.1949, 0.1242, 0.1949, 0.1242, 0.1949, 0.1242, 0.1949, 0.1242, 0.1949, 0.1242, 0.1949, 0.1242, 0.1949, 0.1242, 0.1949, 0.1242, 0.1949, 0.1242, 0.1949, 0.1242, 0.1949, 0.1242, 0.1949, 0.1242, 0.1949, 0.1242, 0.1949, 0.1242, 0.1949, 0.1242, 0.1949, 0.1242, 0.1949, 0.1242, 0.1949, 0.1242, 0.1949, 0.1242, 0.1949, 0.1242, 0.1949, 0.1242, 0.1949, 0.1242, 0.1949, 0.1242, 0.1949, 0.1242, 0.1949, 0.1242, 0.1949, 0.1242, 0.1949, 0.1242, 0.1949, 0.1242, 0.1949, 0.1242, 0.1949, 0.1242, 0.1949, 0.1242, 0.1949, 0.1242, 0.1949, 0.1242, 0.1949, 0.1242, 0.1949, 0.1242, 0.1949, 0.1242, 0.1949, 0.1242, 0.1949, 0.1242, 0.1949, 0.1242, 0.1949, 0.1242, 0.1949, 0.1242, 0.1949, 0.1242, 0.1949, 0.1242, 0.1949, 0.1242, 0.1949, 0.1242, 0.1949, 0.1242, 0.1949, 0.1242, 0.1949, 0.1242, 0.1949, 0.1242, 0.1949, 0.1242, 0.1949, 0.1242, 0.1949, 0.1242, 0.1949, 0.1242, 0.1949, 0.1242, 0.1949, 0.1242, 0.1949, 0.1242, 0.1949, 0.1242, 0.1949, 0.1242, 0.1949, 0.1242, 0.1949, 0.1242, 0.1949, 0.1242, 0.1949, 0.1242, 0.1949, 0.1242, 0.1949, 0.1242, 0.1949, 0.1242, 0.1949, 0.1242, 0.1949, 0.1242, 0.1949, 0.1242, 0.1949, 0.1242, 0.1949, 0.1242, 0.1949, 0.1242, 0.1949, 0.1242, 0.1949, 0.1242, 0.1949, 0.1242, 0.1949, 0.1242, 0.1949, 0.1242, 0.1949, 0.1242, 0.1949, 0.1242, 0.1949, 0.1242, 0.1949, 0.1242, 0.1949, 0.1242, 0.1949, 0.1242, 0.1949, 0.1242, 0.1949, 0.1242, 0.1949, 0.1242, 0.1949, 0.1242, 0.1949, 0.1242, 0.1949, 0.1242, 0.1949, 0.1242, 0.1949, 0.1242, 0.1949, 0.1242, 0.1949, 0.1242, 0.1949, 0.1242, 0.1949, 0.1242, 0.1949, 0.1242, 0.1949, 0.1242, 0.1949, 0.1242, 0.1949, 0.1242, 0.1949, 0.1242, 0.1949, 0.1242, 0.1949, 0.1242, 0.1949, 0.1242, 0.1949, 0.1242, 0.1949, 0.1242, 0.1949, 0.1242, 0.1949, 0.1242, 0.1949, 0.1242, 0.1949, 0.1242, 0.1949, 0.1242, 0.1949, 0.1242, 0.1949, 0.1242, 0.1949, 0.1242, 0.1949, 0.1242, 0.1949, 0.1242, 0.1949, 0.1242, 0.1949, 0.1242, 0.1949, 0.1242, 0.1949, 0.1242, 0.1949, 0.1242, 0.1949, 0.1242, 0.1949, 0.1242, 0.1949, 0.1242, 0.1949, 0.1242, 0.1949, 0.1242, 0.1949, 0.1242, 0.1949, 0.1242, 0.1949, 0.1242, 0.1949, 0.1242, 0.1949, 0.1242, 0.1949, 0.1242, 0.1949, 0.1242, 0.1949, 0.1242, 0.1949, 0.1242, 0.1949, 0.1242, 0.1949, 0.1242, 0.1949, 0.1242, 0.1949, 0.1242, 0.1949, 0.1242, 0.1949, 0.1242, 0.1949, 0.1242, 0.1949, 0.1242, 0.1949, 0.1242, 0.1949, 0.1242, 0.1949, 0.1242, 0.1949, 0.1242, 0.1949, 0.1242, 0.1949, 0.1242, 0.1949, 0.1242, 0.1949, 0.1242, 0.1949, 0.1242, 0.1949, 0.1242, 0.1949, 0.1242, 0.1949, 0.1242, 0.1949, 0.1242, 0.1949, 0.1242, 0.1949, 0.1242, 0.1949, 0.1242, 0.1949, 0.1242, 0.1949, 0.1242, 0.1949, 0.1242, 0.1949, 0.1242, 0.1949, 0.1242, 0.1949, 0.1242, 0.1949, 0.1242, 0.1949, 0.1242, 0.1949, 0.1242, 0.1949, 0.1242, 0.1949, 0.1242, 0.1949, 0.1242, 0.1949, 0.1242, 0.1949, 0.1242, 0.1949, 0.1242, 0.1949, 0.1242, 0.1949, 0.1242, 0.1949, 0.1242, 0.1949, 0.1242, 0.1949, 0.1242, 0.1949, 0.1242, 0.1949, 0.1242, 0.1949, 0.1242, 0.1949, 0.1242, 0.1949, 0.1242, 0.1949, 0.1242, 0.1949, 0.1242, 0.1949, 0.1242, 0.1949, 0.1242, 0.1949, 0.1242, 0.1949, 0.1242, 0.1949, 0.1242, 0.1949, 0.1242, 0.1949, 0.1242, 0.1949, 0.1242, 0.1949, 0.1242, 0.1949, 0.1242, 0.1949, 0.1242, 0.1949, 0.1242, 0.1949, 0.1242, 0.1949, 0.1242, 0.1949, 0.1242, 0.1949, 0.1242, 0.1949, 0.1242, 0.1949, 0.1242, 0.1949, 0.1242, 0.1949, 0.1242, 0.1949, 0.1242, 0.1949, 0.1242, 0.1949, 0.1242, 0.1949, 0.1242, 0.1949, 0.1242, 0.1949, 0.1242, 0.1949, 0.1242, 0.1949, 0.1242, 0.1949, 0.1242, 0.1949, 0.1242, 0.1949, 0.1242, 0.1949, 0.1242, 0.1949, 0.1242, 0.1949, 0.1242, 0.1949, 0.1242, 0.1949, 0.1242, 0.1949, 0.1242, 0.1949, 0.1242, 0.1949, 0.1242, 0.1949, 0.1242, 0.1949, 0.1242, 0.1949, 0.1242, 0.1949, 0.1242, 0.1949, 0.1242, 0.1949, 0.1242, 0.1949, 0.1242, 0.1949, 0.1242, 0.1949, 0.1242, 0.1949, 0.1242, 0.1949, 0.1242, 0.1949, 0.1242, 0.1949, 0.1242, 0.1949, 0.1242, 0.1949, 0.1242, 0.1949, 0.1242, 0.1949, 0.1242, 0.1949, 0.1242, 0.1949, 0.1242, 0.1949, 0.1242, 0.1949, 0.1242, 0.1949, 0.1242, 0.1949, 0.1242, 0.1949, 0.1242, 0.1949, 0.1242, 0.1949, 0.1242, 0.1949, 0.1242, 0.1949, 0.1242, 0.1949, 0.1242, 0.1949, 0.1242, 0.1949, 0.1242, 0.1949, 0.1242, 0.1949, 0.1242, 0.1949, 0.1242, 0.1949, 0.1242, 0.1949, 0.1242, 0.1949, 0.1242, 0.1949, 0.1242, 0.1949, 0.1242, 0.1949, 0.1242, 0.1949, 0.1242, 0.1949, 0.1242, 0.1949, 0.1242, 0.1949, 0.1242, 0.1949, 0.1242, 0.1949, 0.1242, 0.1949, 0.1242, 0.1949, 0.1242, 0.1949, 0.1242, 0.1949, 0.1242, 0.1949, 0.1242, 0.1949, 0.1242, 0.1949, 0.1242, 0.1949, 0.1242, 0.1949, 0.1242, 0.1949, 0.1242, 0.1949, 0.1242, 0.1949, 0.1242, 0.1949, 0.1242, 0.1949, 0.1242, 0.1949, 0.1242, 0.1949, 0.1242, 0.1949, 0.1242, 0.1949, 0.1242, 0.1949, 0.1242, 0.1949, 0.1242, 0.1949, 0.1242, 0.1949, 0.1242, 0.1949, 0.1242, 0.1949, 0.1242, 0.1949, 0.1242, 0.1949, 0.1242, 0.1949, 0.1242, 0.1949, 0.1242, 0.1949, 0.1242, 0.1949, 0.1242, 0.1949, 0.1242, 0.1949, 0.1242, 0.1949, 0.1242, 0.1949, 0.1242, 0.1949, 0.1242, 0.1949, 0.1242, 0.1949, 0.1242, 0.1949, 0.1242, 0.1949, 0.1242, 0.1949, 0.1242, 0.1949, 0.1242, 0.1949, 0.1242, 0.1949, 0.1242, 0.1949, 0.1242, 0.1949, 0.1242, 0.1949, 0.1242, 0.1949, 0.1242, 0.1949, 0.1242, 0.1949, 0.1242, 0.1949, 0.1242, 0.1949, 0.1242, 0.1949, 0.1242, 0.1949, 0.1242, 0.1949, 0.1242, 0.1949, 0.1242, 0.1949, 0.1242, 0.1949, 0.1242, 0.1949, 0.1242, 0.1949, 0.1242, 0.1949, 0.1242, 0.1949, 0.1242, 0.1949, 0.1242, 0.1949, 0.1242, 0.1949, 0.1242, 0.1949, 0.1242, 0.1949, 0.1242, 0.1949, 0.1242, 0.1949, 0.1242, 0.1949, 0.1242, 0.1949, 0.1242, 0.1949, 0.1242, 0.1949, 0.1242, 0.1949, 0.1242, 0.1949, 0.1242, 0.1949, 0.1242, 0.1949, 0.1242, 0.1949, 0.1242, 0.1949, 0.1242, 0.1949, 0.1242, 0.1949, 0.1242, 0.1949, 0.1242, 0.1949, 0.1242, 0.1949, 0.1242, 0.1949, 0.1242, 0.1949, 0.1242, 0.1949, 0.1242, 0.1949, 0.1242, 0.1949, 0.1242, 0.1949, 0.1242, 0.1949, 0.1242, 0.1949, 0.1242, 0.1949, 0.1242, 0.1949, 0.1242, 0.1949, 0.1242, 0.1949, 0.1242, 0.1949, 0.1242, 0.1949, 0.1242, 0.1949, 0.1242, 0.1949, 0.1242, 0.1949, 0.1242, 0.1949, 0.1242, 0.1949, 0.1242, 0.1949, 0.1242, 0.1949, 0.1242, 0.1949, 0.1242, 0.1949, 0.1242, 0.1949, 0.1242, 0.1949, 0.1242, 0.1949, 0.1242, 0.1949, 0.1242, 0.1949, 0.1242, 0.1949, 0.1242, 0.1949, 0.1242, 0.1949, 0.1242, 0.1949, 0.1242, 0.1949, 0.1242, 0.1949, 0.1242, 0.1949, 0.1242, 0.1949, 0.1242, 0.1949, 0.1242, 0.1949, 0.1242, 0.1949, 0.1242, 0.1949, 0.1242, 0.1949, 0.1242, 0.1949, 0.1242, 0.1949, 0.1242, 0.1949, 0.1242, 0.1949, 0.1242, 0.1949, 0.1242, 0.1949, 0.1242, 0.1949, 0.1242, 0.1949, 0.1242, 0.1949, 0.1242, 0.1949, 0.1242, 0.1949, 0.1242, 0.1949, 0.1242, 0.1949, 0.1242, 0.1949, 0.1242, 0.1949, 0.1242, 0.1949, 0.1242, 0.1949, 0.1242, 0.1949, 0.1242, 0.1949, 0.1242, 0.1949, 0.1242, 0.1949, 0.1242, 0.1949, 0.1242, 0.1949, 0.1242, 0.1949, 0.1242, 0.1949, 0.1242, 0.1949, 0.1242, 0.1949, 0.1242, 0.1949, 0.1242, 0.1949, 0.1242, 0.1949, 0.1242, 0.1949, 0.1242, 0.1949, 0.1242, 0.1949, 0.1242, 0.1949, 0.1242, 0.1949, 0.1242, 0.1949, 0.1242, 0.1949, 0.1242, 0.1949, 0.1242, 0.1949, 0.1242, 0.1949, 0.1242, 0.1949, 0.1242, 0.1949, 0.1242, 0.1949, 0.1242, 0.1949, 0.1242, 0.1949, 0.1242, 0.1949, 0.1242, 0.1949, 0.1242, 0.1949, 0.1242, 0.1949, 0.1242, 0.1949, 0.1242, 0.1949, 0.1242, 0.1949, 0.1242, 0.1949, 0.1242, 0.1949, 0.1242, 0.1949, 0.1242, 0.1949, 0.1242, 0.1949, 0.1242, 0.1949, 0.1242, 0.1949, 0.1242, 0.1949, 0.1242, 0.1949, 0.1242, 0.1949, 0.1242, 0.1949, 0.1242, 0.1949, 0.1242, 0.1949, 0.1242, 0.1949, 0.1242, 0.1949, 0.1242, 0.1949, 0.1242, 0.1949, 0.1242, 0.1949, 0.1242, 0.1949, 0.1242, 0.1949, 0.1242, 0.1949, 0.1242, 0.1949, 0.1242, 0.1949, 0.1242, 0.1949, 0.1242, 0.1949, 0.1242, 0.1949, 0.1242, 0.1949, 0.1242, 0.1949, 0.1242, 0.1949, 0.1242, 0.1949, 0.1242, 0.1949, 0.1242, 0.1949, 0.1242, 0.1949, 0.1242, 0.1949, 0.1242, 0.1949, 0.1242, 0.1949, 0.1242, 0.1949, 0.1242, 0.1949, 0.1242, 0.1949, 0.1242, 0.1949, 0.1242, 0.1949, 0.1242, 0.1949, 0.1242, 0.1949, 0.1242, 0.1949, 0.1242, 0.1949, 0.1242, 0.1949, 0.1242, 0.1949, 0.1242, 0.1949, 0.1242, 0.1949, 0.1242, 0.1949, 0.1242, 0.1949, 0.1242, 0.1949, 0.1242, 0.1949, 0.1242, 0.1949, 0.1242, 0.1949, 0.1242, 0.1949, 0.1242, 0.1949, 0.1242, 0.1949, 0.1242, 0.1949, 0.1242, 0.1949, 0.1242, 0.1949, 0.1242, 0.1949, 0.1242, 0.1949, 0.1242, 0.1949, 0.1242, 0.1949, 0.1242, 0.1949, 0.1242, 0.1949, 0.1242, 0.1949, 0.1242, 0.1949, 0.1242, 0.1949, 0.1242, 0.1949, 0.1242, 0.1949, 0.1242, 0.1949, 0.1242, 0.1949, 0.1242, 0.1949, 0.1242, 0.1949, 0.1242, 0.1949, 0.1242, 0.1949, 0.1242, 0.1949, 0.1242, 0.1949, 0.1242, 0.1949, 0.1242, 0.1949, 0.1242, 0.1949, 0.1242, 0.1949, 0.1242, 0.1949, 0.1242, 0.1949, 0.1242, 0.1949, 0.1242, 0.1949, 0.1242, 0.1949, 0.1242, 0.1949, 0.1242, 0.1949, 0.1242, 0.1949, 0.1242, 0.1949, 0.1242, 0.1949, 0.1242, 0.1949, 0.1242, 0.1949, 0.1242, 0.1949, 0.1242, 0.1949, 0.1242, 0.1949, 0.1242, 0.1949, 0.1242, 0.1949, 0.1242, 0.1949, 0.1242, 0.1949, 0.1242, 0.1949, 0.1242, 0.1949, 0.1242, 0.1949, 0.1242, 0.1949, 0.1242, 0.1949, 0.1242, 0.1949, 0.1242, 0.1949, 0.1242, 0.1949, 0.1242, 0.1949, 0.1242, 0.1949, 0.1242, 0.1949, 0.1242, 0.1949, 0.1242, 0.1949, 0.1242, 0.1949, 0.1242, 0.1949, 0.1242, 0.1949, 0.1242, 0.1949, 0.1242, 0.1949, 0.1242, 0.1949, 0.1242, 0.1949, 0.1242, 0.1949, 0.1242, 0.1949, 0.1242, 0.1949, 0.1242, 0.1949, 0.1242, 0.1949, 0.1242, 0.1949, 0.1242, 0.1949, 0.1242, 0.1949, 0.1242, 0.1949, 0.1242, 0.1949, 0.1242, 0.1949, 0.1242, 0.1949, 0.1242, 0.1949, 0.1242, 0.1949, 0.1242, 0.1949, 0.1242, 0.1949, 0.1242, 0.1949, 0.1242, 0.1949, 0.1242, 0.1949, 0.1242, 0.1949, 0.1242, 0.1949, 0.1242, 0.1949, 0.1242, 0.1949, 0.1242, 0.1949, 0.1242, 0.1949, 0.1242, 0.1949, 0.1242, 0.1949, 0.1242, 0.1949, 0.1242, 0.1949, 0.1242, 0.1949, 0.1242, 0.1949, 0.1242, 0.1949, 0.1242, 0.1949, 0.1242, 0.1949, 0.1242, 0.1949, 0.1242, 0.1949, 0.1242, 0.1949, 0.1242, 0.1949, 0.1242, 0.1949, 0.1242, 0.1949, 0.1242, 0.1949, 0.1242, 0.1949, 0.1242, 0.1949, 0.1242, 0.1949, 0.1242, 0.1949, 0.1242, 0.1949, 0.1242, 0.1949, 0.1242, 0.1949, 0.1242, 0.1949, 0.1242, 0.1949, 0.1242, 0.1949, 0.1242, 0.1949, 0.1242, 0.1949, 0.1242, 0.1949, 0.1242, 0.1949, 0.1242, 0.1949, 0.1242, 0.1949, 0.1242, 0.1949, 0.1242, 0.1949, 0.1242, 0.1949, 0.1242, 0.1949, 0.1242, 0.1949, 0.1242, 0.1949, 0.1242, 0.1949, 0.1242, 0.1949, 0.1242, 0.1949, 0.1242, 0.1949, 0.1242, 0.1949, 0.1242, 0.1949, 0.1242, 0.1949, 0.1242, 0.1949, 0.1242, 0.1949, 0.1242, 0.1949, 0.1242, 0.1949, 0.1242, 0.1949, 0.1242, 0.1949, 0.1242, 0.1949, 0.1242, 0.1949, 0.1242, 0.1949, 0.1242, 0.1949, 0.1242, 0.1949, 0.1242, 0.1949, 0.1242, 0.1949, 0.1242, 0.1949, 0.1242, 0.1949, 0.1242, 0.1949, 0.1242, 0.1949, 0.1242, 0.1949, 0.1242, 0.1949, 0.1242, 0.1949, 0.1242, 0.1949, 0.1242, 0.1949, 0.1242, 0.1949, 0.1242, 0.1949, 0.1242, 0.1949, 0.1242, 0.1949, 0.1242, 0.1949, 0.1242, 0.1949, 0.1242, 0.1949, 0.1242, 0.1949, 0.1242, 0.1949, 0.1242, 0.1949, 0.1242, 0.1949, 0.1242, 0.1949, 0.1242, 0.1949, 0.1242, 0.1949, 0.1242, 0.1949, 0.1242, 0.1949, 0.1242, 0.1949, 0.1242, 0.1949, 0.1242, 0.1949, 0.1242, 0.1949, 0.1242, 0.1949, 0.1242, 0.1949, 0.1242, 0.1949, 0.1242, 0.1949, 0.1242, 0.1949, 0.1242, 0.1949, 0.1242, 0.1949, 0.1242, 0.1949, 0.1242, 0.1949, 0.1242, 0.1949, 0.1242, 0.1949, 0.1242, 0.1949, 0.1242, 0.1949, 0.1242, 0.1949, 0.1242, 0.1949, 0.1242, 0.1949, 0.1242, 0.1949, 0.1242, 0.1949, 0.1242, 0.1949, 0.1242, 0.1949, 0.1242, 0.1949, 0.1242, 0.1949, 0.1242, 0.1949, 0.1242, 0.1949, 0.1242, 0.1949, 0.1242, 0.1949, 0.1242, 0.1949, 0.1242, 0.1949, 0.1242, 0.1949, 0.1242, 0.1949, 0.1242, 0.1949, 0.1242, 0.1949, 0.1242, 0.1949, 0.1242, 0.1949, 0.1242, 0.1949, 0.1242, 0.1949, 0.1242, 0.1949, 0.1242, 0.1949, 0.1242, 0.1949, 0.1242, 0.1949, 0.1242, 0.1949, 0.1242, 0.1949, 0.1242, 0.1949, 0.1242, 0.1949, 0.1242, 0.1949, 0.1242, 0.1949, 0.1242, 0.1949, 0.1242, 0.1949, 0.1242, 0.1949, 0.1242, 0.1949, 0.1242, 0.1949, 0.1242, 0.1949, 0.1242, 0.1949, 0.1242, 0.1949, 0.1242, 0.1949, 0.1242, 0.1949, 0.1242, 0.1949, 0.1242, 0.1949, 0.1242, 0.1949, 0.1242, 0.1949, 0.1242, 0.1949, 0.1242, 0.1949, 0.1242, 0.1949, 0.1242, 0.1949, 0.1242, 0.1949, 0.1242, 0.1949, 0.1242, 0.1949, 0.1242, 0.1949, 0.1242, 0.1949, 0.1242, 0.1949, 0.1242, 0.1949, 0.1242, 0.1949, 0.1242, 0.1949, 0.1242, 0.1949, 0.1242, 0.1949, 0.1242, 0.1949, 0.1242, 0.1949, 0.1242, 0.1949, 0.1242, 0.1949, 0.1242, 0.1949, 0.1242, 0.1949, 0.1242, 0.1949, 0.1242, 0.1949, 0.1242, 0.1949, 0.1242, 0.1949, 0.1242, 0.1949, 0.1242, 0.1949, 0.1242, 0.1949, 0.1242, 0.1949, 0.1242, 0.1949, 0.1242, 0.1949, 0.1242, 0.1949, 0.1242, 0.1949, 0.1242, 0.1949, 0.1242, 0.1949, 0.1242, 0.1949, 0.1242, 0.1949, 0.1242, 0.1949, 0.1242, 0.1949, 0.1242, 0.1949, 0.1242, 0.1949, 0.1242, 0.1949, 0.1242, 0.1949, 0.1242, 0.1949, 0.1242, 0.1949, 0.1242, 0.1949, 0.1242, 0.1949, 0.1242, 0.1949, 0.1242, 0.1949, 0.1242, 0.1949, 0.1242, 0.1949, 0.1242, 0.1949, 0.1242, 0.1949, 0.1242, 0.1949, 0.1242, 0.1949, 0.1242, 0.1949, 0.1242, 0.1949, 0.1242, 0.1949, 0.1242, 0.1949, 0.1242, 0.1949, 0.1242, 0.1949, 0.1242, 0.1949, 0.1242, 0.1949, 0.1242, 0.1949, 0.1242, 0.1949, 0.1242, 0.1949, 0.1242, 0.1949, 0.1242, 0.1949, 0.1242, 0.1949, 0.1242, 0.1949, 0.1242, 0.1949, 0.1242, 0.1949, 0.1242, 0.1949, 0.1242, 0.1949, 0.1242, 0.1949, 0.1242, 0.1949, 0.1242, 0.1949, 0.1242, 0.1949, 0.1242, 0.1949, 0.1242, 0.1949, 0.1242, 0.1949, 0.1242, 0.1949, 0.1242, 0.1949, 0.1242, 0.1949, 0.1242, 0.1949, 0.1242, 0.1949, 0.1242, 0.1949, 0.1242, 0.1949, 0.1242, 0.1949, 0.1242, 0.1949, 0.1242, 0.1949, 0.1242, 0.1949, 0.1242, 0.1949, 0.1242, 0.1949, 0.1242, 0.1949, 0.1242, 0.1949, 0.1242, 0.1949, 0.1242, 0.1949, 0.1242, 0.1949, 0.1242, 0.1949, 0.1242, 0.1949, 0.1242, 0.1949, 0.1242, 0.1949, 0.1242, 0.1949, 0.1242, 0.1949, 0.1242, 0.1949, 0.1242, 0.1949, 0.1242, 0.1949, 0.1242, 0.1949, 0.1242, 0.1949, 0.1242, 0.1949, 0.1242, 0.1949, 0.1242, 0.1949, 0.1242, 0.1949, 0.1242, 0.1949, 0.1242, 0.1949, 0.1242, 0.1949, 0.1242, 0.1949, 0.1242, 0.1949, 0.1242, 0.1949, 0.1242, 0.1949, 0.1242, 0.1949, 0.1242, 0.1949, 0.1242, 0.1949, 0.1242, 0.1949, 0.1242, 0.1949, 0.1242, 0.1949, 0.1242, 0.1949, 0.1242, 0.1949, 0.1242, 0.1949, 0.1242, 0.1949, 0.1242, 0.1949, 0.1242, 0.1949, 0.1242, 0.1949, 0.1242, 0.1949, 0.1242, 0.1949, 0.1242, 0.1949, 0.1242, 0.1949, 0.1242, 0.1949, 0.1242, 0.1949, 0.1242, 0.1949, 0.1242, 0.1949, 0.1242, 0.1949, 0.1242, 0.1949, 0.1242, 0.1949, 0.1242, 0.1949, 0.1242, 0.1949, 0.1242, 0.1949, 0.1242, 0.1949, 0.1242, 0.1949, 0.1242, 0.1949, 0.1242, 0.1949, 0.1242, 0.1949, 0.1242, 0.1949, 0.1242, 0.1949, 0.1242, 0.1949, 0.1242, 0.1949, 0.1242, 0.1949, 0.1242, 0.1949, 0.1242, 0.1949, 0.1242, 0.1949, 0.1242, 0.1949, 0.1242, 0.1949, 0.1242, 0.1949, 0.1242, 0.1949, 0.1242, 0.1949, 0.1242, 0.1949, 0.1242, 0.1949, 0.1242, 0.1949, 0.1242, 0.1949, 0.1242, 0.1949, 0.1242, 0.1949, 0.1242, 0.1949, 0.1242, 0.1949, 0.1242, 0.1949, 0.1242, 0.1949, 0.1242, 0.1949, 0.1242, 0.1949, 0.1242, 0.1949, 0.1242, 0.1949, 0.1242, 0.1949, 0.1242, 0.1949, 0.1242, 0.1949, 0.1242, 0.1949, 0.1242, 0.1949, 0.1242, 0.1949, 0.1242, 0.1949, 0.1242, 0.1949, 0.1242, 0.1949, 0.1242, 0.1949, 0.1242, 0.1949, 0.1242, 0.1949, 0.1242, 0.1949, 0.1242, 0.1949, 0.1242, 0.1949, 0.1242, 0.1949, 0.1242, 0.1949, 0.1242, 0.1949, 0.1242, 0.1949, 0.1242, 0.1949, 0.1242, 0.1949, 0.1242, 0.1949, 0.1242, 0.1949, 0.1242, 0.1949, 0.1242, 0.1949, 0.1242, 0.1949, 0.1242, 0.1949, 0.1242, 0.1949, 0.1242, 0.1949, 0.1242, 0.1949, 0.1242, 0.1949, 0.1242, 0.1949, 0.1242, 0.1949, 0.1242, 0.1949, 0.1242, 0.1949, 0.1242, 0.1949, 0.1242, 0.1949, 0.1242, 0.1949, 0.1242, 0.1949, 0.1242, 0.1949, 0.1242, 0.1949, 0.1242, 0.1949, 0.1242, 0.1949, 0.1242, 0.1949, 0.1242, 0.1949, 0.1242, 0.1949, 0.1242, 0.1949, 0.1242, 0.1949, 0.1242, 0.1949, 0.1242, 0.1949, 0.1242, 0.1949, 0.1242, 0.1949, 0.1242, 0.1949, 0.1242, 0.1949, 0.1242, 0.1949, 0.1242, 0.1949, 0.1242, 0.1949, 0.1242, 0.1949, 0.1242, 0.1949, 0.1242, 0.1949, 0.1242, 0.1949, 0.1242, 0.1949, 0.1242, 0.1949, 0.1242, 0.1949, 0.1242, 0.1949, 0.1242, 0.1949, 0.1242, 0.1949, 0.1242, 0.1949, 0.1242, 0.1949, 0.1242, 0.1949, 0.1242, 0.1949, 0.1242, 0.1949, 0.1242, 0.1949, 0.1242, 0.1949, 0.1242, 0.1949, 0.1242, 0.1949, 0.1242, 0.1949, 0.1242, 0.1949, 0.1242, 0.1949, 0.1242, 0.1949, 0.1242, 0.1949, 0.1242, 0.1949, 0.1242, 0.1949, 0.1242, 0.1949, 0.1242, 0.1949, 0.1242, 0.1949, 0.1242, 0.1949, 0.1242, 0.1949, 0.1242, 0.1949, 0.1242, 0.1949, 0.1242, 0.1949, 0.1242, 0.1949, 0.1242, 0.1949, 0.1242, 0.1949, 0.1242, 0.1949, 0.1242, 0.1949, 0.1242, 0.1949, 0.1242, 0.1949, 0.1242, 0.1949, 0.1242, 0.1949, 0.1242, 0.1949, 0.1242, 0.1949, 0.1242, 0.1949, 0.1242, 0.1949, 0.1242, 0.1949, 0.1242, 0.1949, 0.1242, 0.1949, 0.1242, 0.1949, 0.1242, 0.1949, 0.1242, 0.1949, 0.1242, 0.1949, 0.1242, 0.1949, 0.1242, 0.1949, 0.1242, 0.1949, 0.1242, 0.1949, 0.1242, 0.1949, 0.1242, 0.1949, 0.1242, 0.1949, 0.1242, 0.1949, 0.1242, 0.1949, 0.1242, 0.1949, 0.1242, 0.1949, 0.1242, 0.1949, 0.1242, 0.1949, 0.1242, 0.1949, 0.1242, 0.1949, 0.1242, 0.1949, 0.1242, 0.1949, 0.1242, 0.1949, 0.1242, 0.1949, 0.1242, 0.1949, 0.1242, 0.1949, 0.1242, 0.1949, 0.1242, 0.1949, 0.1242, 0.1949, 0.1242, 0.1949, 0.1242, 0.1949, 0.1242, 0.1949, 0.1242, 0.1949, 0.1242, 0.1949, 0.1242, 0.1949, 0.1242, 0.1949, 0.1242, 0.1949, 0.1242, 0.1949, 0.1242, 0.1949, 0.1242, 0.1949, 0.1242, 0.1949, 0.1242, 0.1949, 0.1242, 0.1949, 0.1242, 0.1949, 0.1242, 0.1949, 0.1242, 0.1949, 0.1242, 0.1949, 0.1242, 0.1949, 0.1242, 0.1949, 0.1242, 0.1949, 0.1242, 0.1949, 0.1242, 0.1949, 0.1242, 0.1949, 0.1242, 0.1949, 0.1242, 0.1949, 0.1242, 0.1949, 0.1242, 0.1949, 0.1242, 0.1949, 0.1242, 0.1949, 0.1242, 0.1949, 0.1242, 0.1949, 0.1242, 0.1949, 0.1242, 0.1949, 0.1242, 0.1949, 0.1242, 0.1949, 0.1242, 0.1949, 0.1242, 0.1949, 0.1242, 0.1949, 0.1242, 0.1949, 0.1242, 0.1949, 0.1242, 0.1949, 0.1242, 0.1949, 0.1242, 0.1949, 0.1242, 0.1949, 0.1242, 0.1949, 0.1242, 0.1949, 0.1242, 0.1949, 0.1242, 0.1949, 0.1242, 0.1949, 0.1242, 0.1949, 0.1242, 0.1949, 0.1242, 0.1949, 0.1242, 0.1949, 0.1242, 0.1949, 0.1242, 0.1949, 0.1242, 0.1949, 0.1242, 0.1949, 0.1242, 0.1949, 0.1242, 0.1949, 0.1242, 0.1949, 0.1242, 0.1949, 0.1242, 0.1949, 0.1242, 0.1949, 0.1242, 0.1949, 0.1242, 0.1949, 0.1242, 0.1949, 0.1242, 0.1949, 0.1242, 0.1949, 0.1242, 0.1949, 0.1242, 0.1949, 0.1242, 0.1949, 0.1242, 0.1949, 0.1242, 0.1949, 0.1242, 0.1949, 0.1242, 0.1949, 0.1242, 0.1949, 0.1242, 0.1949, 0.1242, 0.1949, 0.1242, 0.1949, 0.1242, 0.1949, 0.1242, 0.1949, 0.1242, 0.1949, 0.1242, 0.1949, 0.1242, 0.1949, 0.1242, 0.1949, 0.1242, 0.1949, 0.1242, 0.1949, 0.1242, 0.1949, 0.1242, 0.1949, 0.1242, 0.1949, 0.1242, 0.1949, 0.1242, 0.1949, 0.1242, 0.1949, 0.1242, 0.1949, 0.1242, 0.1949, 0.1242, 0.1949, 0.1242, 0.1949, 0.1242, 0.1949, 0.1242, 0.1949, 0.1242, 0.1949, 0.1242, 0.1949, 0.1242, 0.1949, 0.1242, 0.1949, 0.1242, 0.1949, 0.1242, 0.1949, 0.1242, 0.1949, 0.1242, 0.1949, 0.1242, 0.1949, 0.1242, 0.1949, 0.1242, 0.1949, 0.1242, 0.1949, 0.1242, 0.1949, 0.1242, 0.1949, 0.1242, 0.1949, 0.1242, 0.1949, 0.1242, 0.1949, 0.1242, 0.1949, 0.1242, 0.1949, 0.1242, 0.1949, 0.1242, 0.1949, 0.1242, 0.1949, 0.1242, 0.1949, 0.1242, 0.1949, 0.1242, 0.1949, 0.1242, 0.1949, 0.1242, 0.1949, 0.1242, 0.1949, 0.1242, 0.1949, 0.1242, 0.1949, 0.1242, 0.1949, 0.1242, 0.1949, 0.1242, 0.1949, 0.1242, 0.1949, 0.1242, 0.1949, 0.1242, 0.1949, 0.1242, 0.1949, 0.1242, 0.1949, 0.1242, 0.1949, 0.1242, 0.1949, 0.1242, 0.1949, 0.1242, 0.1949, 0.1242, 0.1949, 0.1242, 0.1949, 0.1242, 0.1949, 0.1242, 0.1949, 0.1242, 0.1949, 0.1242, 0.1949, 0.1242, 0.1949, 0.1242, 0.1949, 0.1242, 0.1949, 0.1242, 0.1949, 0.1242, 0.1949, 0.1242, 0.1949, 0.1242, 0.1949, 0.1242, 0.1949, 0.1242, 0.1949, 0.1242, 0.1949, 0.1242, 0.1949, 0.1242, 0.1949, 0.1242, 0.1949, 0.1242, 0.1949, 0.1242, 0.1949, 0.1242, 0.1949, 0.1242, 0.1949, 0.1242, 0.1949, 0.1242, 0.1949, 0.1242, 0.1949, 0.1242, 0.1949, 0.1242, 0.1949, 0.1242, 0.1949, 0.1242, 0.1949, 0.1242, 0.1949, 0.1242, 0.1949, 0.1242, 0.1949, 0.1242, 0.1949, 0.1242, 0.1949, 0.1242, 0.1949, 0.1242, 0.1949, 0.1242, 0.1949, 0.1242, 0.1949, 0.1242, 0.1949, 0.1242, 0.1949, 0.1242, 0.1949, 0.1242, 0.1949, 0.1242, 0.1949, 0.1242, 0.1949, 0.1242, 0.1949, 0.1242, 0.1949, 0.1242, 0.1949, 0.1242, 0.1949, 0.1242, 0.1949, 0.1242, 0.1949, 0.1242, 0.1949, 0.1242, 0.1949, 0.1242, 0.1949, 0.1242, 0.1949, 0.1242, 0.1949, 0.1242, 0.1949, 0.1242, 0.1949, 0.1242, 0.1949, 0.1242, 0.1949, 0.1242, 0.1949, 0.1242, 0.1949, 0.1242, 0.1949, 0.1242, 0.1949, 0.1242, 0.1949, 0.1242, 0.1949, 0.1242, 0.1949, 0.1242, 0.1949, 0.1242, 0.1949, 0.1242, 0.1949, 0.1242, 0.1949, 0.1242, 0.1949, 0.1242, 0.1949, 0.1242, 0.1949, 0.1242, 0.1949, 0.1242, 0.1949, 0.1242, 0.1949, 0.1242, 0.1949, 0.1242, 0.1949, 0.1242, 0.1949, 0.1242, 0.1949, 0.1242, 0.1949, 0.1242, 0.1949, 0.1242, 0.1949, 0.1242, 0.1949, 0.1242, 0.1949, 0.1242, 0.1949, 0.1242, 0.1949, 0.1242, 0.1949, 0.1242, 0.1949, 0.1242, 0.1949, 0.1242, 0.1949, 0.1242, 0.1949, 0.1242, 0.1949, 0.1242, 0.1949, 0.1242, 0.1949, 0.1242, 0.1949, 0.1242, 0.1949, 0.1242, 0.1949, 0.1242, 0.1949, 0.1242, 0.1949, 0.1242, 0.1949, 0.1242, 0.1949, 0.1242, 0.1949, 0.1242, 0.1949, 0.1242, 0.1949, 0.1242, 0.1949, 0.1242, 0.1949, 0.1242, 0.1949, 0.1242, 0.1949, 0.1242, 0.1949, 0.1242, 0.1949, 0.1242, 0.1949, 0.1242, 0.1949, 0.1242, 0.1949, 0.1242, 0.1949, 0.1242, 0.1949, 0.1242, 0.1949, 0.1242, 0.1949, 0.1242, 0.1949, 0.1242, 0.1949, 0.1242, 0.1949, 0.1242, 0.1949, 0.1242, 0.1949, 0.1242, 0.1949, 0.1242, 0.1949, 0.1242, 0.1949, 0.1242, 0.1949, 0.1242, 0.1949, 0.1242, 0.1949, 0.1242, 0.1949, 0.1242, 0.1949, 0.1242, 0.1949, 0.1242, 0.1949, 0.1242, 0.1949, 0.1242, 0.1949, 0.1242, 0.1949, 0.1242, 0.1949, 0.1242, 0.1949, 0.1242, 0.1949, 0.1242, 0.1949, 0.1242, 0.1949, 0.1242, 0.1949, 0.1242, 0.1949, 0.1242, 0.1949, 0.1242, 0.1949, 0.1242, 0.1949, 0.1242, 0.1949, 0.1242, 0.1949, 0.1242, 0.1949, 0.1242, 0.1949, 0.1242, 0.1949, 0.1242, 0.1949, 0.1242, 0.1949, 0.1242, 0.1949, 0.1242, 0.1949, 0.1242, 0.1949, 0.1242, 0.1949, 0.1242, 0.1949, 0.1242, 0.1949, 0.1242, 0.1949, 0.1242, 0.1949, 0.1242, 0.1949, 0.1242, 0.1949, 0.1242, 0.1949, 0.1242, 0.1949, 0.1242, 0.1949, 0.1242, 0.1949, 0.1242, 0.1949, 0.1242, 0.1949, 0.1242, 0.1949, 0.1242, 0.1949, 0.1242, 0.1949, 0.1242, 0.1949, 0.1242, 0.1949, 0.1242, 0.1949, 0.1242, 0.1949, 0.1242, 0.1949, 0.1242, 0.1949, 0.1242, 0.1949, 0.1242, 0.1949, 0.1242, 0.1949, 0.1242, 0.1949, 0.1242, 0.1949, 0.1242, 0.1949, 0.1242, 0.1949, 0.1242, 0.1949, 0.1242, 0.1949, 0.1242, 0.1949, 0.1242, 0.1949, 0.1242, 0.1949, 0.1242, 0.1949, 0.1242, 0.1949, 0.1242, 0.1949, 0.1242, 0.1949, 0.1242, 0.1949, 0.1242, 0.1949, 0.1242, 0.1949, 0.1242, 0.1949, 0.1242, 0.1949, 0.1242, 0.1949, 0.1242, 0.1949, 0.1242, 0.1949, 0.1242, 0.1949, 0.1242, 0.1949, 0.1242, 0.1949, 0.1242, 0.1949, 0.1242, 0.1949, 0.1242, 0.1949, 0.1242, 0.1949, 0.1242, 0.1949, 0.1242, 0.1949, 0.1242, 0.1949, 0.1242, 0.1949, 0.1242, 0.1949])
me_sphere.materials.append(mat_material)
me_sphere.use_remesh_fix_poles = True
me_sphere.use_remesh_preserve_attributes = False
me_sphere.use_mirror_vertex_groups = False
me_sphere.update()

# ---- objects
ob_cube = bpy.data.objects.new('Cube', me_cube)
ob_sphere = bpy.data.objects.new('Sphere', me_sphere)

# ---- transforms, parenting, visibility, modifiers, constraints
ob_cube.location = (0.0, 0.0, 0.0)
ob_cube.lock_rotations_4d = False
ob_cube.empty_display_type = 'ARROWS'
ob_cube.lineart.crease_threshold = 0.0
ob_sphere.location = (0.0, 0.0, 4.378)
ob_sphere.scale = (2.0, 2.0, 2.0)
ob_sphere.lineart.crease_threshold = 0.0

# ---- collection membership
col_collection.objects.link(ob_cube)
col_collection.objects.link(ob_sphere)

# ---- scene / render settings (as saved in the file)
scene.frame_start = 1; scene.frame_end = 250; scene.frame_set(1)
scene.render.engine = 'BLENDER_EEVEE_NEXT'
scene.cycles.use_denoising = False
scene.cycles.samples = 128
scene.cycles.sampling_pattern = 'TABULATED_SOBOL'
scene.cycles.use_adaptive_sampling = False
scene.cycles.use_light_tree = False
scene.view_settings.view_transform = 'Filmic'
bpy.context.view_layer.update()

# ---- added for rendering (the .blend has no active camera and no usable light): camera, sun
cam_auto = bpy.data.cameras.new('AutoCamera')
cam_auto.lens = 50.0
cam_auto.sensor_width = 36.0
cam_auto.clip_end = 1000.0
ob_auto_camera = bpy.data.objects.new('AutoCamera', cam_auto)
scene.collection.objects.link(ob_auto_camera)
ob_auto_camera.location = (7.89336, -9.47203, 9.50776)
ob_auto_camera.rotation_euler = (1.09748, -7.21219e-08, 0.694738)
scene.camera = ob_auto_camera
light_auto_sun = bpy.data.lights.new('AutoSun', 'SUN')
light_auto_sun.energy = 3.0
light_auto_sun.angle = 0.0523599
ob_auto_sun = bpy.data.objects.new('AutoSun', light_auto_sun)
scene.collection.objects.link(ob_auto_sun)
ob_auto_sun.rotation_euler = (0.872665, 0.174533, 0.523599)
bpy.context.view_layer.update()
